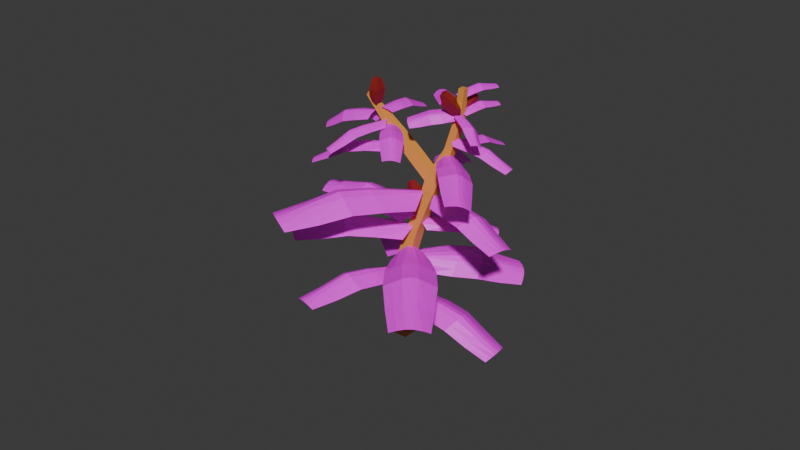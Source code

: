 # Source: sumac.blend  (saved by Blender 4.2.66; exported with 4.5.12 LTS)
import bpy
from mathutils import Matrix  # noqa: F401  (used for matrix-valued properties, if any)

bpy.ops.wm.read_factory_settings(use_empty=True)
scene = bpy.context.scene
scene.name = 'Scene'

# ---- collections
col_collection = bpy.data.collections.new('Collection'); scene.collection.children.link(col_collection)

# ---- images (referenced by path relative to the original .blend; pixels are not part of the script)
import os
ASSET_DIR = os.environ.get("B2B_ASSET_DIR", "")  # directory of the original .blend (textures are referenced by path, not embedded)
HERE = os.path.dirname(os.path.abspath(__file__))  # packed textures are extracted next to this script under _unpacked/

def load_image(name, relpath, width, height, colorspace="sRGB"):
    """Load a texture the original file referenced (path relative to the .blend, or extracted next to this script)."""
    p = next((c for c in (os.path.join(HERE, relpath), os.path.join(ASSET_DIR, relpath)) if relpath and os.path.exists(c)), "")
    if p:
        img = bpy.data.images.load(p, check_existing=True)
        img.name = name
    else:  # same state as the original file: an image datablock whose file is absent (Cycles renders it pink)
        img = bpy.data.images.new(name, width, height)
        img.source = "FILE"
        img.filepath = "//" + (relpath or name)
    img.colorspace_settings.name = colorspace
    return img
img_sumac_leaves = load_image('sumac_leaves', 'sumac_leaves.png', 1024, 1024, 'sRGB')

# ---- materials (node trees are filled in below, after node groups)
mat_material_001 = bpy.data.materials.new('Material.001')
mat_leaves = bpy.data.materials.new('leaves')
mat_material_002 = bpy.data.materials.new('Material.002')

# ---- material node trees
mat_material_001.use_nodes = True; mat_material_001.node_tree.nodes.clear()
_N = mat_material_001.node_tree.nodes; _L = mat_material_001.node_tree.links
n0 = _N.new('ShaderNodeBsdfPrincipled'); n0.name = 'Principled BSDF'; n0.location = (10, 300)
n0.inputs[0].default_value = (0.8003, 0.3317, 0.05408, 1.0)
n1 = _N.new('ShaderNodeOutputMaterial'); n1.name = 'Material Output'; n1.location = (300, 300)
_L.new(n0.outputs[0], n1.inputs[0])
n1.is_active_output = True
mat_leaves.use_nodes = True; mat_leaves.node_tree.nodes.clear()
_N = mat_leaves.node_tree.nodes; _L = mat_leaves.node_tree.links
n0 = _N.new('ShaderNodeBsdfPrincipled'); n0.name = 'Principled BSDF'; n0.location = (10, 300)
n1 = _N.new('ShaderNodeOutputMaterial'); n1.name = 'Material Output'; n1.location = (300, 300)
n2 = _N.new('ShaderNodeTexImage'); n2.name = 'Image Texture'; n2.location = (-551, 302)
n2.image = img_sumac_leaves
_L.new(n0.outputs[0], n1.inputs[0])
_L.new(n2.outputs[0], n0.inputs[0])
_L.new(n2.outputs[1], n0.inputs[4])
n1.is_active_output = True
mat_material_002.use_nodes = True; mat_material_002.node_tree.nodes.clear()
_N = mat_material_002.node_tree.nodes; _L = mat_material_002.node_tree.links
n0 = _N.new('ShaderNodeBsdfPrincipled'); n0.name = 'Principled BSDF'; n0.location = (10, 300)
n0.inputs[0].default_value = (0.2827, 0.01742, 0.0126, 1.0)
n1 = _N.new('ShaderNodeOutputMaterial'); n1.name = 'Material Output'; n1.location = (300, 300)
_L.new(n0.outputs[0], n1.inputs[0])
n1.is_active_output = True

# ---- world
world_world = bpy.data.worlds.new('World'); scene.world = world_world
world_world.use_nodes = True; world_world.node_tree.nodes.clear()
_N = world_world.node_tree.nodes; _L = world_world.node_tree.links
n0 = _N.new('ShaderNodeOutputWorld'); n0.name = 'World Output'; n0.location = (300, 300)
n1 = _N.new('ShaderNodeBackground'); n1.name = 'Background'; n1.location = (10, 300)
n1.inputs[0].default_value = (0.05088, 0.05088, 0.05088, 1.0)
_L.new(n1.outputs[0], n0.inputs[0])
n0.is_active_output = True
world_world.color = (0.05088, 0.05088, 0.05088)
world_world.sun_shadow_jitter_overblur = 0.0

# ---- meshes
me_cube = bpy.data.meshes.new('Cube')
me_cube.from_pydata([(5.948, 1.249, -0.9067), (-1.0, -1.0, 1.0), (5.948, 1.936, -0.9067), (-1.0, 1.0, 1.0), (6.635, 1.249, -0.9067), (1.0, -1.0, 1.0), (6.635, 1.936, -0.9067), (1.0, 1.0, 1.0), (5.545, 1.092, -0.6893), (4.616, 0.8027, -0.4798), (3.122, 0.2706, -0.3083), (1.957, 0.007508, -0.07661), (0.696, -0.3528, 0.1319), (-0.3144, -0.663, 0.3403), (-0.8396, -0.8504, 0.5558), (-0.927, -0.927, 0.7778), (-0.927, 0.927, 0.7778), (-0.8396, 0.8577, 0.5558), (-0.3144, 0.8992, 0.3403), (0.696, 1.063, 0.1319), (1.956, 1.277, -0.07673), (3.122, 1.395, -0.3083), (4.616, 1.781, -0.4798), (5.545, 1.925, -0.6893), (0.927, 0.927, 0.7778), (0.8685, 0.8577, 0.5558), (1.248, 0.8992, 0.3403), (2.112, 1.063, 0.1319), (3.26, 1.299, -0.07218), (4.488, 1.556, -0.2751), (5.595, 1.781, -0.4798), (6.378, 1.925, -0.6893), (0.927, -0.927, 0.7778), (0.8685, -0.8504, 0.5558), (1.248, -0.663, 0.3403), (2.112, -0.3528, 0.1319), (3.26, 0.02896, -0.07218), (4.488, 0.4312, -0.2751), (5.595, 0.8027, -0.4798), (6.378, 1.092, -0.6893), (2.614, 0.1219, -0.2333), (2.614, 1.3, -0.2333), (4.034, 1.461, -0.2001), (4.034, 0.2825, -0.2001), (-3.993, -0.9841, -0.7611), (-3.822, -0.9522, -0.7863), (-3.822, -1.331, -0.7863), (-3.993, -1.381, -0.7611), (1.767, 1.008, -0.4089), (0.13, 0.5052, -0.5267), (-1.85, -0.1922, -0.6601), (-3.18, -0.7052, -0.7452), (-3.39, -0.7314, -0.7088), (-2.079, -0.1926, -0.596), (-0.2206, 0.4717, -0.4455), (1.259, 0.9136, -0.3339), (-3.39, -1.286, -0.7088), (-2.095, -1.071, -0.5976), (-0.247, -0.6718, -0.4479), (1.259, -0.2648, -0.3339), (-3.177, -1.214, -0.7451), (-1.885, -0.9762, -0.662), (0.08035, -0.5535, -0.5297), (1.767, -0.1162, -0.4089)], [], [(15, 1, 3, 16), (16, 3, 7, 24), (24, 7, 5, 32), (32, 5, 1, 15), (2, 6, 4, 0), (7, 3, 1, 5), (4, 39, 8, 0), (39, 38, 9, 8), (38, 37, 10, 9), (43, 36, 11, 40), (36, 35, 12, 11), (35, 34, 13, 12), (34, 33, 14, 13), (33, 32, 15, 14), (6, 31, 39, 4), (31, 30, 38, 39), (30, 29, 37, 38), (42, 28, 36, 43), (28, 27, 35, 36), (27, 26, 34, 35), (26, 25, 33, 34), (25, 24, 32, 33), (2, 23, 31, 6), (23, 22, 30, 31), (22, 21, 29, 30), (41, 20, 28, 42), (20, 19, 27, 28), (19, 18, 26, 27), (18, 17, 25, 26), (17, 16, 24, 25), (0, 8, 23, 2), (8, 9, 22, 23), (9, 10, 21, 22), (40, 11, 20, 41), (11, 12, 19, 20), (12, 13, 18, 19), (13, 14, 17, 18), (14, 15, 16, 17), (52, 51, 45, 44), (21, 41, 42, 29), (29, 42, 43, 37), (37, 43, 40, 10), (46, 47, 44, 45), (56, 52, 44, 47), (60, 56, 47, 46), (51, 60, 46, 45), (21, 10, 63, 48), (48, 63, 62, 49), (49, 62, 61, 50), (50, 61, 60, 51), (10, 40, 59, 63), (63, 59, 58, 62), (62, 58, 57, 61), (61, 57, 56, 60), (40, 41, 55, 59), (59, 55, 54, 58), (58, 54, 53, 57), (57, 53, 52, 56), (41, 21, 48, 55), (55, 48, 49, 54), (54, 49, 50, 53), (53, 50, 51, 52)])
_uv = me_cube.uv_layers.new(name='UVMap')
_uv.uv.foreach_set('vector', [0.5972, 0.0, 0.625, 0.0, 0.625, 0.25, 0.5972, 0.25, 0.5972, 0.25, 0.625, 0.25, 0.625, 0.5, 0.5972, 0.5, 0.5972, 0.5, 0.625, 0.5, 0.625, 0.75, 0.5972, 0.75, 0.5972, 0.75, 0.625, 0.75, 0.625, 1.0, 0.5972, 1.0, 0.125, 0.5, 0.375, 0.5, 0.375, 0.75, 0.125, 0.75, 0.625, 0.5, 0.875, 0.5, 0.875, 0.75, 0.625, 0.75, 0.375, 0.75, 0.4028, 0.75, 0.4028, 1.0, 0.375, 1.0, 0.4028, 0.75, 0.4306, 0.75, 0.4306, 1.0, 0.4028, 1.0, 0.4306, 0.75, 0.4583, 0.75, 0.4583, 1.0, 0.4306, 1.0, 0.4686, 0.75, 0.4861, 0.75, 0.4861, 1.0, 0.4686, 1.0, 0.4861, 0.75, 0.5139, 0.75, 0.5139, 1.0, 0.4861, 1.0, 0.5139, 0.75, 0.5417, 0.75, 0.5417, 1.0, 0.5139, 1.0, 0.5417, 0.75, 0.5694, 0.75, 0.5694, 1.0, 0.5417, 1.0, 0.5694, 0.75, 0.5972, 0.75, 0.5972, 1.0, 0.5694, 1.0, 0.375, 0.5, 0.4028, 0.5, 0.4028, 0.75, 0.375, 0.75, 0.4028, 0.5, 0.4306, 0.5, 0.4306, 0.75, 0.4028, 0.75, 0.4306, 0.5, 0.4583, 0.5, 0.4583, 0.75, 0.4306, 0.75, 0.4686, 0.5, 0.4861, 0.5, 0.4861, 0.75, 0.4686, 0.75, 0.4861, 0.5, 0.5139, 0.5, 0.5139, 0.75, 0.4861, 0.75, 0.5139, 0.5, 0.5417, 0.5, 0.5417, 0.75, 0.5139, 0.75, 0.5417, 0.5, 0.5694, 0.5, 0.5694, 0.75, 0.5417, 0.75, 0.5694, 0.5, 0.5972, 0.5, 0.5972, 0.75, 0.5694, 0.75, 0.375, 0.25, 0.4028, 0.25, 0.4028, 0.5, 0.375, 0.5, 0.4028, 0.25, 0.4306, 0.25, 0.4306, 0.5, 0.4028, 0.5, 0.4306, 0.25, 0.4583, 0.25, 0.4583, 0.5, 0.4306, 0.5, 0.4686, 0.25, 0.4861, 0.25, 0.4861, 0.5, 0.4686, 0.5, 0.4861, 0.25, 0.5139, 0.25, 0.5139, 0.5, 0.4861, 0.5, 0.5139, 0.25, 0.5417, 0.25, 0.5417, 0.5, 0.5139, 0.5, 0.5417, 0.25, 0.5694, 0.25, 0.5694, 0.5, 0.5417, 0.5, 0.5694, 0.25, 0.5972, 0.25, 0.5972, 0.5, 0.5694, 0.5, 0.375, 0.0, 0.4028, 0.0, 0.4028, 0.25, 0.375, 0.25, 0.4028, 0.0, 0.4306, 0.0, 0.4306, 0.25, 0.4028, 0.25, 0.4306, 0.0, 0.4583, 0.0, 0.4583, 0.25, 0.4306, 0.25, 0.4686, 0.0, 0.4861, 0.0, 0.4861, 0.25, 0.4686, 0.25, 0.4861, 0.0, 0.5139, 0.0, 0.5139, 0.25, 0.4861, 0.25, 0.5139, 0.0, 0.5417, 0.0, 0.5417, 0.25, 0.5139, 0.25, 0.5417, 0.0, 0.5694, 0.0, 0.5694, 0.25, 0.5417, 0.25, 0.5694, 0.0, 0.5972, 0.0, 0.5972, 0.25, 0.5694, 0.25, 0.4686, 0.25, 0.4583, 0.25, 0.4583, 0.25, 0.4686, 0.25, 0.4583, 0.25, 0.4686, 0.25, 0.4686, 0.5, 0.4583, 0.5, 0.4583, 0.5, 0.4686, 0.5, 0.4686, 0.75, 0.4583, 0.75, 0.4583, 0.75, 0.4686, 0.75, 0.4686, 1.0, 0.4583, 1.0, 0.4583, 0.0, 0.4686, 0.0, 0.4686, 0.25, 0.4583, 0.25, 0.4686, 0.0, 0.4686, 0.25, 0.4686, 0.25, 0.4686, 0.0, 0.4583, 1.0, 0.4686, 1.0, 0.4686, 1.0, 0.4583, 1.0, 0.4583, 0.25, 0.4583, 0.0, 0.4583, 0.0, 0.4583, 0.25, 0.4583, 0.25, 0.4583, 0.0, 0.4583, 0.0, 0.4583, 0.25, 0.4583, 0.25, 0.4583, 0.0, 0.4583, 0.0, 0.4583, 0.25, 0.4583, 0.25, 0.4583, 0.0, 0.4583, 0.0, 0.4583, 0.25, 0.4583, 0.25, 0.4583, 0.0, 0.4583, 0.0, 0.4583, 0.25, 0.4583, 1.0, 0.4686, 1.0, 0.4686, 1.0, 0.4583, 1.0, 0.4583, 1.0, 0.4686, 1.0, 0.4686, 1.0, 0.4583, 1.0, 0.4583, 1.0, 0.4686, 1.0, 0.4686, 1.0, 0.4583, 1.0, 0.4583, 1.0, 0.4686, 1.0, 0.4686, 1.0, 0.4583, 1.0, 0.4686, 0.0, 0.4686, 0.25, 0.4686, 0.25, 0.4686, 0.0, 0.4686, 0.0, 0.4686, 0.25, 0.4686, 0.25, 0.4686, 0.0, 0.4686, 0.0, 0.4686, 0.25, 0.4686, 0.25, 0.4686, 0.0, 0.4686, 0.0, 0.4686, 0.25, 0.4686, 0.25, 0.4686, 0.0, 0.4686, 0.25, 0.4583, 0.25, 0.4583, 0.25, 0.4686, 0.25, 0.4686, 0.25, 0.4583, 0.25, 0.4583, 0.25, 0.4686, 0.25, 0.4686, 0.25, 0.4583, 0.25, 0.4583, 0.25, 0.4686, 0.25, 0.4686, 0.25, 0.4583, 0.25, 0.4583, 0.25, 0.4686, 0.25])
me_cube.materials.append(mat_material_001)
me_cube.update()
me_plane_010 = bpy.data.meshes.new('Plane.010')
me_plane_010.from_pydata([(-7.733, -1.151, -0.3085), (-0.792, -1.167, -0.4745), (-7.733, 0.9038, -0.3085), (-0.792, 0.9203, -0.4745), (-7.828, 0.5108, -0.1118), (-7.888, 0.1123, 0.01125), (-7.888, -0.3594, 0.01125), (-7.828, -0.7578, -0.1118), (-0.3416, -0.6939, -0.1343), (0.0, -0.2471, -1.192e-07), (0.0, 5.96e-08, -1.192e-07), (-0.3416, 0.4468, -0.1343), (-4.32, -1.505, 0.1342), (-4.32, 1.258, 0.1342), (-4.43, -1.062, 0.4202), (-4.519, -0.5638, 0.7165), (-4.519, 0.3167, 0.7165), (-4.43, 0.8153, 0.4202), (-2.592, -1.465, -0.0512), (-2.592, 1.218, -0.0512), (-2.712, -1.031, 0.2312), (-2.82, -0.5512, 0.5201), (-2.82, 0.3042, 0.5201), (-2.712, 0.7839, 0.2312), (-6.049, 1.106, -0.1406), (-6.15, -0.9275, 0.1118), (-6.218, -0.4635, 0.3388), (-6.218, 0.2164, 0.3388), (-6.15, 0.6805, 0.1118), (-6.049, -1.353, -0.1406), (-7.897, -0.1235, 0.02982), (-0.001688, -0.1235, 0.003564), (-4.55, -0.1235, 0.8464), (-2.864, -0.1235, 0.6507), (-6.233, -0.1235, 0.4161), (3.768, 11.87, 1.534), (5.638, 7.079, 1.414), (5.135, 12.42, 1.141), (7.027, 7.635, 1.015), (4.882, 12.4, 1.357), (4.623, 12.34, 1.522), (4.309, 12.21, 1.612), (4.038, 12.06, 1.6), (6.138, 6.919, 1.567), (6.553, 6.812, 1.578), (6.717, 6.878, 1.531), (6.896, 7.223, 1.349), (4.551, 9.461, 1.917), (6.388, 10.2, 1.389), (4.866, 9.675, 2.037), (5.226, 9.889, 2.154), (5.811, 10.12, 1.986), (6.115, 10.17, 1.678), (5.02, 8.269, 1.776), (6.805, 8.983, 1.263), (5.326, 8.487, 1.895), (5.667, 8.709, 2.01), (6.236, 8.937, 1.847), (6.533, 8.97, 1.548), (5.763, 11.33, 1.222), (4.427, 10.87, 1.792), (4.757, 11.06, 1.866), (5.21, 11.24, 1.736), (5.497, 11.3, 1.484), (4.127, 10.67, 1.692), (4.467, 12.28, 1.58), (6.635, 6.846, 1.557), (5.533, 10.04, 2.163), (5.962, 8.862, 2.022), (4.993, 11.17, 1.856), (14.33, 4.177, -10.11), (5.132, 6.508, -6.901), (14.03, 1.447, -8.996), (4.832, 3.734, -5.769), (14.33, 2.024, -9.012), (14.54, 2.587, -9.105), (14.61, 3.214, -9.361), (14.51, 3.709, -9.7), (4.672, 6.185, -6.0), (4.238, 5.768, -5.422), (4.203, 5.44, -5.288), (4.508, 4.669, -5.381), (10.16, 6.016, -8.069), (9.766, 2.344, -6.57), (10.41, 5.517, -7.528), (10.63, 4.955, -6.933), (10.5, 3.785, -6.455), (10.14, 3.022, -6.509), (7.783, 6.474, -7.425), (7.397, 2.909, -5.97), (8.043, 5.981, -6.898), (8.284, 5.435, -6.332), (8.161, 4.298, -5.868), (7.782, 3.569, -5.913), (11.89, 1.831, -7.847), (12.47, 4.61, -8.686), (12.62, 4.071, -8.186), (12.52, 3.167, -7.817), (12.23, 2.474, -7.814), (12.25, 5.098, -9.181), (14.59, 2.906, -9.214), (4.225, 5.605, -5.351), (10.68, 4.418, -6.548), (8.355, 4.91, -5.959), (12.64, 3.649, -7.913), (-2.039, -13.26, -12.44), (0.109, -0.8609, -14.87), (-5.558, -12.44, -11.28), (-3.467, -0.02091, -13.7), (-4.795, -12.73, -11.13), (-4.056, -12.97, -11.13), (-3.249, -13.16, -11.39), (-2.622, -13.24, -11.85), (-0.3498, 0.2011, -14.16), (-0.9237, 1.019, -13.78), (-1.347, 1.118, -13.64), (-2.304, 0.6601, -13.52), (-0.06969, -7.206, -12.92), (-4.802, -6.094, -11.37), (-0.6878, -7.17, -12.14), (-1.389, -7.072, -11.32), (-2.897, -6.718, -10.83), (-3.904, -6.415, -11.09), (0.3015, -4.127, -13.75), (-4.294, -3.048, -12.25), (-0.3075, -4.114, -12.98), (-0.9871, -4.06, -12.18), (-2.452, -3.716, -11.7), (-3.416, -3.384, -11.97), (-5.263, -9.306, -11.4), (-1.658, -10.26, -12.07), (-2.335, -10.15, -11.4), (-3.5, -9.876, -11.02), (-4.412, -9.609, -11.17), (-1.051, -10.3, -12.78), (-3.644, -13.08, -11.22), (-1.134, 1.066, -13.71), (-2.073, -6.926, -10.84), (-1.654, -3.941, -11.7), (-2.875, -10.02, -11.07), (-5.192, 4.61, 0.1312), (-0.7458, -0.672, 0.8565), (-3.637, 5.858, -0.3635), (0.8347, 0.5959, 0.3539), (-3.976, 5.741, -0.09182), (-4.303, 5.575, 0.1149), (-4.66, 5.289, 0.2285), (-4.936, 4.971, 0.2136), (-0.06144, -0.6383, 1.127), (0.5112, -0.5907, 1.192), (0.6983, -0.4406, 1.133), (0.8022, 0.05447, 0.8523), (-3.213, 1.935, 1.076), (-1.122, 3.613, 0.4103), (-2.919, 2.358, 1.23), (-2.568, 2.803, 1.384), (-1.902, 3.337, 1.172), (-1.498, 3.499, 0.7781), (-2.088, 0.6103, 1.107), (-0.05691, 2.24, 0.461), (-1.807, 1.035, 1.259), (-1.484, 1.481, 1.408), (-0.8361, 2.0, 1.202), (-0.4334, 2.138, 0.822), (-2.38, 4.755, -0.03702), (-3.958, 3.659, 0.6828), (-3.628, 4.049, 0.7807), (-3.113, 4.462, 0.617), (-2.741, 4.635, 0.2956), (-4.242, 3.261, 0.5551), (-4.485, 5.443, 0.1885), (0.604, -0.5135, 1.166), (-2.241, 3.126, 1.399), (-1.174, 1.806, 1.425), (-3.372, 4.286, 0.7715), (5.746, -14.95, -9.567), (3.546, 0.549, -11.08), (1.423, -15.41, -7.907), (-0.8468, 0.07921, -9.398), (2.433, -15.48, -7.794), (3.385, -15.5, -7.846), (4.378, -15.39, -8.227), (5.102, -15.2, -8.819), (2.679, 1.54, -10.06), (1.74, 2.239, -9.472), (1.22, 2.184, -9.273), (0.2787, 1.283, -9.138), (5.802, -7.113, -9.487), (-0.0109, -7.735, -7.255), (5.128, -7.383, -8.508), (4.337, -7.616, -7.465), (2.485, -7.814, -6.754), (1.177, -7.806, -6.991), (5.049, -3.302, -10.13), (-0.5959, -3.906, -7.966), (4.393, -3.595, -9.167), (3.642, -3.868, -8.152), (1.842, -4.061, -7.461), (0.5744, -4.003, -7.7), (0.618, -11.64, -7.669), (5.124, -11.34, -8.763), (4.346, -11.54, -7.898), (2.916, -11.69, -7.349), (1.741, -11.71, -7.464), (5.792, -11.09, -9.656), (3.899, -15.46, -7.996), (1.483, 2.209, -9.365), (3.522, -7.75, -6.83), (2.857, -4.027, -7.524), (3.696, -11.63, -7.458), (-0.6464, 10.95, -16.14), (-1.936, 2.916, -13.3), (1.572, 10.23, -17.17), (0.3182, 2.189, -14.35), (1.28, 10.54, -16.81), (0.9321, 10.79, -16.51), (0.4226, 10.95, -16.27), (-0.09014, 10.98, -16.17), (-1.301, 2.338, -12.98), (-0.7973, 1.83, -12.92), (-0.5305, 1.744, -13.04), (-0.06919, 1.94, -13.56), (-1.346, 7.281, -14.02), (1.638, 6.319, -15.41), (-0.6811, 7.342, -13.99), (0.04658, 7.361, -13.97), (0.9974, 7.055, -14.41), (1.347, 6.687, -14.93), (-1.704, 5.222, -13.48), (1.193, 4.287, -14.83), (-1.049, 5.296, -13.46), (-0.3427, 5.342, -13.44), (0.581, 5.044, -13.87), (0.9109, 4.663, -14.37), (1.605, 8.276, -16.37), (-0.4259, 9.178, -15.13), (0.2203, 9.165, -15.15), (0.9546, 8.929, -15.49), (1.311, 8.618, -15.94), (-1.051, 9.133, -15.13), (0.6897, 10.88, -16.37), (-0.6616, 1.79, -12.98), (0.6036, 7.284, -14.07), (0.2032, 5.283, -13.54), (0.6353, 9.088, -15.25), (2.386, -13.34, -19.95), (-1.513, -1.134, -20.29), (-1.165, -14.47, -19.22), (-5.122, -2.276, -19.55), (-0.3667, -14.4, -19.01), (0.3965, -14.27, -18.92), (1.212, -14.01, -19.09), (1.826, -13.7, -19.45), (-2.469, -0.5627, -19.51), (-3.388, -0.1908, -19.11), (-3.815, -0.3259, -19.02), (-4.441, -1.187, -19.11), (1.242, -7.093, -19.29), (-3.533, -8.604, -18.32), (0.6336, -7.497, -18.61), (-0.07999, -7.893, -17.9), (-1.602, -8.374, -17.59), (-2.612, -8.524, -17.95), (0.1467, -4.093, -19.62), (-4.49, -5.561, -18.67), (-0.4422, -4.511, -18.95), (-1.115, -4.931, -18.26), (-2.593, -5.399, -17.96), (-3.579, -5.503, -18.31), (-2.398, -11.59, -18.86), (1.257, -10.63, -19.11), (0.5691, -10.98, -18.54), (-0.6062, -11.35, -18.3), (-1.522, -11.51, -18.55), (1.853, -10.25, -19.72), (0.8151, -14.16, -18.97), (-3.599, -0.2609, -19.06), (-0.7804, -8.173, -17.51), (-1.786, -5.227, -17.87), (0.01532, -11.18, -18.28), (-10.45, -7.736, -8.827), (-0.5869, -0.6095, -12.86), (-12.61, -4.623, -8.567), (-2.775, 2.553, -12.6), (-12.23, -5.277, -8.219), (-11.83, -5.917, -8.02), (-11.34, -6.632, -8.08), (-10.9, -7.199, -8.379), (-0.2642, 0.6446, -12.44), (-0.1748, 1.703, -12.34), (-0.4338, 2.077, -12.3), (-1.46, 2.373, -12.3), (-4.97, -4.647, -9.931), (-7.866, -0.4621, -9.581), (-5.444, -4.031, -9.312), (-5.942, -3.306, -8.679), (-6.865, -1.972, -8.567), (-7.413, -1.187, -9.074), (-2.634, -2.836, -11.18), (-5.446, 1.228, -10.84), (-3.116, -2.244, -10.57), (-3.625, -1.569, -9.938), (-4.522, -0.2736, -9.83), (-5.018, 0.5049, -10.34), (-10.32, -2.539, -9.152), (-8.204, -5.671, -8.911), (-8.673, -4.992, -8.416), (-9.386, -3.962, -8.329), (-9.89, -3.235, -8.708), (-7.744, -6.264, -9.464), (-11.59, -6.279, -8.012), (-0.3049, 1.889, -12.31), (-6.381, -2.644, -8.377), (-4.068, -0.9392, -9.631), (-9.01, -4.476, -8.229), (-17.98, 0.1114, -16.31), (-5.895, -1.934, -18.0), (-17.5, 3.656, -17.09), (-5.405, 1.667, -18.79), (-17.71, 3.073, -16.58), (-17.87, 2.445, -16.21), (-17.98, 1.631, -16.03), (-18.0, 0.8846, -16.1), (-4.909, -1.126, -17.68), (-4.173, -0.4053, -17.69), (-4.115, 0.02084, -17.78), (-4.642, 0.8415, -18.11), (-11.98, -1.309, -16.1), (-11.34, 3.456, -17.15), (-12.0, -0.4155, -15.75), (-11.96, 0.5723, -15.41), (-11.75, 2.091, -15.75), (-11.56, 2.823, -16.47), (-9.002, -1.792, -16.79), (-8.373, 2.835, -17.81), (-9.038, -0.9117, -16.44), (-9.04, 0.04638, -16.1), (-8.839, 1.522, -16.43), (-8.612, 2.219, -17.13), (-14.46, 3.587, -17.22), (-15.05, 0.1955, -15.99), (-15.0, 1.094, -15.76), (-14.85, 2.267, -16.02), (-14.67, 2.969, -16.6), (-15.04, -0.6544, -16.28), (-17.94, 2.047, -16.08), (-4.146, -0.1905, -17.73), (-11.88, 1.385, -15.35), (-8.982, 0.8416, -16.03), (-14.93, 1.711, -15.75), (-3.768, 14.15, -21.97), (-4.646, 2.573, -17.71), (-1.138, 13.11, -24.3), (-1.974, 1.511, -20.07), (-1.389, 13.55, -23.67), (-1.741, 13.9, -23.11), (-2.345, 14.14, -22.58), (-3.013, 14.19, -22.24), (-3.662, 1.72, -17.54), (-2.956, 0.9798, -17.67), (-2.64, 0.8541, -17.95), (-2.202, 1.14, -18.83), (-3.994, 8.846, -18.85), (-0.4584, 7.44, -21.97), (-3.064, 8.917, -19.07), (-2.051, 8.929, -19.33), (-0.9244, 8.482, -20.33), (-0.6609, 7.962, -21.19), (-4.335, 5.882, -18.01), (-0.9011, 4.517, -21.05), (-3.419, 5.974, -18.24), (-2.438, 6.025, -18.5), (-1.343, 5.59, -19.46), (-1.096, 5.051, -20.29), (-0.8299, 10.28, -23.24), (-3.111, 11.58, -20.7), (-2.23, 11.55, -20.99), (-1.36, 11.2, -21.76), (-1.053, 10.76, -22.52), (-3.977, 11.53, -20.46), (-2.019, 14.04, -22.83), (-2.794, 0.9212, -17.8), (-1.324, 8.809, -19.69), (-1.725, 5.931, -18.85), (-1.698, 11.43, -21.29), (2.89, 8.258, -30.15), (-5.036, 1.648, -23.33), (4.964, 5.281, -30.64), (-2.929, -1.377, -23.83), (4.861, 6.025, -30.36), (4.644, 6.712, -30.15), (4.167, 7.395, -30.03), (3.581, 7.863, -30.05), (-4.737, 0.6807, -22.49), (-4.539, -0.2326, -22.06), (-4.29, -0.5906, -22.11), (-3.586, -0.9721, -22.76), (-0.8561, 5.733, -25.95), (1.932, 1.73, -26.61), (-0.01411, 5.317, -25.76), (0.8707, 4.805, -25.54), (1.759, 3.529, -25.75), (1.881, 2.597, -26.21), (-2.922, 3.962, -24.47), (-0.2147, 0.07461, -25.12), (-2.081, 3.567, -24.29), (-1.201, 3.097, -24.1), (-0.3374, 1.858, -24.3), (-0.2492, 0.9373, -24.73), (3.448, 3.468, -28.73), (1.748, 6.617, -27.98), (2.51, 6.106, -27.84), (3.196, 5.121, -28.0), (3.371, 4.287, -28.37), (0.9659, 7.031, -28.14), (4.433, 7.069, -30.07), (-4.409, -0.4085, -22.08), (1.473, 4.252, -25.49), (-0.5963, 2.574, -24.06), (2.943, 5.66, -27.82), (-9.828, 7.935, -14.81), (-3.671, 1.92, -14.4), (-8.105, 9.656, -15.57), (-1.92, 3.669, -15.17), (-8.482, 9.473, -15.2), (-8.845, 9.23, -14.91), (-9.241, 8.835, -14.74), (-9.546, 8.41, -14.73), (-2.805, 2.041, -14.13), (-2.098, 2.166, -14.11), (-1.891, 2.373, -14.2), (-1.848, 2.997, -14.55), (-6.988, 4.858, -13.86), (-4.672, 7.172, -14.88), (-6.659, 5.416, -13.69), (-6.262, 6.005, -13.53), (-5.524, 6.743, -13.86), (-5.085, 6.988, -14.39), (-5.447, 3.351, -13.94), (-3.197, 5.598, -14.93), (-5.135, 3.909, -13.78), (-4.772, 4.497, -13.62), (-4.055, 5.213, -13.94), (-3.613, 5.429, -14.45), (-6.398, 8.437, -15.3), (-8.144, 6.902, -14.26), (-7.771, 7.423, -14.17), (-7.201, 7.993, -14.42), (-6.795, 8.249, -14.85), (-8.46, 6.378, -14.39), (-9.047, 9.046, -14.8), (-1.996, 2.272, -14.15), (-5.895, 6.443, -13.55), (-4.427, 4.934, -13.63), (-7.484, 7.745, -14.2), (14.52, -2.564, -22.21), (0.01034, 1.988, -18.21), (13.4, -6.986, -21.29), (-1.129, -2.505, -17.27), (13.95, -6.152, -21.11), (14.39, -5.302, -21.06), (14.64, -4.287, -21.27), (14.65, -3.422, -21.67), (-0.9349, 1.352, -16.99), (-1.79, 0.65, -16.29), (-1.925, 0.1183, -16.18), (-1.557, -1.102, -16.48), (7.956, 0.5539, -19.28), (6.449, -5.392, -18.04), (8.151, -0.3965, -18.54), (8.278, -1.451, -17.74), (7.798, -3.346, -17.35), (7.126, -4.437, -17.7), (4.215, 1.555, -18.57), (2.751, -4.219, -17.37), (4.433, 0.6153, -17.85), (4.605, -0.4133, -17.09), (4.138, -2.254, -16.7), (3.442, -3.29, -17.04), (9.918, -6.272, -19.78), (11.42, -1.896, -20.22), (11.47, -2.881, -19.57), (11.1, -4.344, -19.27), (10.54, -5.357, -19.5), (11.26, -0.9795, -20.88), (14.55, -4.795, -21.13), (-1.851, 0.384, -16.22), (8.196, -2.385, -17.29), (4.556, -1.328, -16.65), (11.37, -3.602, -19.26), (11.22, 8.813, -16.15), (2.119, 5.263, -11.37), (12.47, 5.857, -15.97), (3.396, 2.259, -11.19), (12.48, 6.54, -15.8), (12.39, 7.187, -15.71), (12.1, 7.866, -15.75), (11.7, 8.366, -15.91), (2.042, 4.474, -10.53), (1.958, 3.705, -10.06), (2.11, 3.35, -10.04), (2.74, 2.832, -10.43), (6.865, 7.751, -13.1), (8.555, 3.776, -12.86), (7.459, 7.271, -12.74), (8.067, 6.703, -12.35), (8.606, 5.437, -12.28), (8.608, 4.569, -12.58), (4.535, 6.752, -12.11), (6.176, 2.892, -11.87), (5.135, 6.289, -11.76), (5.752, 5.756, -11.4), (6.275, 4.525, -11.32), (6.246, 3.678, -11.6), (10.52, 4.773, -14.5), (9.571, 7.839, -14.4), (10.09, 7.286, -14.1), (10.5, 6.308, -14.04), (10.55, 5.525, -14.26), (9.02, 8.311, -14.72), (12.27, 7.538, -15.71), (2.039, 3.53, -10.04), (8.459, 6.132, -12.16), (6.153, 5.208, -11.21), (10.36, 6.832, -13.97), (-4.24, -9.097, -4.126), (1.488, -0.8843, -3.922), (-6.673, -7.407, -4.213), (-0.9845, 0.8333, -4.01), (-6.3, -7.849, -3.919), (-5.887, -8.251, -3.729), (-5.328, -8.639, -3.709), (-4.798, -8.893, -3.865), (1.272, 0.0292, -3.423), (1.014, 0.7978, -3.227), (0.7215, 1.001, -3.237), (-0.07848, 0.9677, -3.472), (-1.052, -5.359, -3.256), (-4.323, -3.086, -3.373), (-1.686, -5.133, -2.869), (-2.371, -4.836, -2.469), (-3.413, -4.111, -2.507), (-3.91, -3.588, -2.949), (0.3323, -3.273, -3.414), (-2.845, -1.066, -3.528), (-0.3003, -3.067, -3.033), (-0.9776, -2.808, -2.644), (-1.991, -2.104, -2.681), (-2.449, -1.574, -3.11), (-5.543, -5.251, -3.873), (-3.235, -7.05, -3.429), (-3.857, -6.756, -3.126), (-4.663, -6.197, -3.155), (-5.14, -5.727, -3.497), (-2.631, -7.274, -3.768), (-5.616, -8.456, -3.693), (0.8661, 0.8973, -3.227), (-2.927, -4.514, -2.303), (-1.529, -2.511, -2.477), (-4.277, -6.496, -3.03), (1.862, -7.521, -2.631), (1.592, -0.7471, -1.135), (-0.1548, -7.685, -2.274), (-0.4573, -0.9138, -0.7732), (0.2713, -7.792, -2.178), (0.6877, -7.846, -2.143), (1.151, -7.808, -2.225), (1.517, -7.69, -2.398), (1.174, -0.4254, -0.6207), (0.7484, -0.1602, -0.3333), (0.5058, -0.1799, -0.2905), (0.05461, -0.5165, -0.4229), (2.167, -4.283, -1.455), (-0.5449, -4.503, -0.9755), (1.79, -4.49, -1.131), (1.36, -4.683, -0.7825), (0.4954, -4.754, -0.6298), (-0.05284, -4.64, -0.8052), (2.03, -2.567, -1.212), (-0.6039, -2.781, -0.747), (1.661, -2.782, -0.8959), (1.248, -2.991, -0.5625), (0.4084, -3.06, -0.4141), (-0.1206, -2.927, -0.5811), (-0.3838, -6.106, -1.677), (1.663, -6.099, -1.813), (1.253, -6.254, -1.532), (0.5855, -6.309, -1.414), (0.08496, -6.227, -1.534), (2.03, -5.91, -2.104), (0.923, -7.84, -2.169), (0.6278, -0.1725, -0.3089), (0.953, -4.778, -0.5894), (0.8543, -3.097, -0.3739), (0.9342, -6.313, -1.402), (-5.831, -6.376, -0.5471), (-0.3064, -2.211, 0.03553), (-7.04, -4.882, 0.1796), (-1.535, -0.6932, 0.7739), (-6.859, -5.292, 0.2131), (-6.656, -5.66, 0.1801), (-6.378, -6.003, 0.01326), (-6.112, -6.215, -0.2356), (-0.1808, -1.717, 0.5673), (-0.1535, -1.236, 0.8866), (-0.2989, -1.056, 0.974), (-0.8521, -0.8875, 0.9707), (-2.842, -4.761, 0.1041), (-4.468, -2.752, 1.081), (-3.152, -4.603, 0.5147), (-3.477, -4.395, 0.9569), (-3.995, -3.755, 1.268), (-4.257, -3.238, 1.179), (-1.511, -3.642, 0.1309), (-3.09, -1.691, 1.08), (-1.825, -3.495, 0.534), (-2.156, -3.31, 0.9606), (-2.659, -2.688, 1.263), (-2.893, -2.176, 1.176), (-5.794, -3.794, 0.5872), (-4.644, -5.419, 0.09182), (-4.942, -5.201, 0.4595), (-5.342, -4.706, 0.7), (-5.59, -4.25, 0.6605), (-4.347, -5.582, -0.2825), (-6.521, -5.843, 0.113), (-0.2271, -1.148, 0.9335), (-3.744, -4.138, 1.23), (-2.424, -3.07, 1.229), (-5.143, -4.989, 0.6501), (-7.692, 8.496, -8.205), (1.171, 4.236, -6.309), (-6.321, 10.96, -9.114), (2.564, 6.741, -7.232), (-6.719, 10.65, -8.706), (-7.07, 10.28, -8.383), (-7.385, 9.709, -8.174), (-7.566, 9.13, -8.144), (2.038, 4.716, -5.926), (2.763, 5.119, -5.84), (2.928, 5.415, -5.949), (2.8, 6.084, -6.431), (-3.602, 6.266, -6.418), (-1.758, 9.58, -7.64), (-3.467, 7.015, -6.264), (-3.268, 7.824, -6.115), (-2.68, 8.88, -6.504), (-2.214, 9.267, -7.095), (-1.356, 5.181, -6.158), (0.4348, 8.4, -7.345), (-1.239, 5.924, -6.008), (-1.077, 6.718, -5.867), (-0.5061, 7.744, -6.245), (-0.02788, 8.102, -6.811), (-4.048, 10.29, -8.467), (-5.551, 8.041, -7.259), (-5.345, 8.76, -7.182), (-4.891, 9.575, -7.483), (-4.478, 9.97, -7.971), (-5.69, 7.336, -7.378), (-7.24, 10.01, -8.256), (2.843, 5.27, -5.89), (-3.022, 8.439, -6.145), (-0.8558, 7.327, -5.894), (-5.142, 9.217, -7.233), (-0.07216, 12.06, -5.823), (3.643, 6.364, -4.421), (1.66, 13.12, -6.136), (5.403, 7.44, -4.74), (1.279, 13.05, -5.909), (0.9119, 12.92, -5.743), (0.5141, 12.68, -5.671), (0.2094, 12.39, -5.715), (4.287, 6.334, -4.065), (4.849, 6.324, -3.927), (5.057, 6.451, -3.965), (5.249, 6.922, -4.239), (1.467, 9.223, -4.577), (3.797, 10.65, -4.998), (1.783, 9.618, -4.394), (2.159, 10.03, -4.204), (2.901, 10.48, -4.338), (3.367, 10.59, -4.68), (2.428, 7.789, -4.373), (4.69, 9.172, -4.782), (2.732, 8.187, -4.194), (3.081, 8.6, -4.014), (3.802, 9.041, -4.144), (4.262, 9.122, -4.471), (2.737, 11.9, -5.628), (0.9704, 11.0, -5.097), (1.327, 11.36, -4.965), (1.9, 11.71, -5.068), (2.326, 11.83, -5.342), (0.6635, 10.63, -5.253), (0.7086, 12.81, -5.691), (4.952, 6.39, -3.943), (2.514, 10.31, -4.153), (3.419, 8.891, -3.963), (1.606, 11.57, -4.945), (8.13, 11.5, -7.831), (4.317, 7.1, -4.047), (9.603, 10.08, -8.007), (5.815, 5.656, -4.225), (9.46, 10.48, -7.866), (9.261, 10.84, -7.765), (8.923, 11.16, -7.724), (8.55, 11.36, -7.757), (4.566, 6.613, -3.554), (4.763, 6.138, -3.289), (4.94, 5.967, -3.31), (5.384, 5.824, -3.651), (6.24, 9.763, -5.511), (8.222, 7.853, -5.747), (6.743, 9.629, -5.376), (7.28, 9.446, -5.225), (7.912, 8.837, -5.3), (8.09, 8.331, -5.536), (5.258, 8.586, -4.69), (7.183, 6.731, -4.92), (5.76, 8.463, -4.563), (6.29, 8.302, -4.428), (6.904, 7.711, -4.501), (7.061, 7.208, -4.719), (8.919, 8.943, -6.936), (7.626, 10.5, -6.611), (8.097, 10.31, -6.503), (8.585, 9.836, -6.562), (8.78, 9.391, -6.749), (7.155, 10.64, -6.726), (9.105, 11.01, -7.734), (4.854, 6.055, -3.297), (7.67, 9.208, -5.174), (6.678, 8.081, -4.382), (8.383, 10.11, -6.477), (3.426, 11.85, -0.5117), (5.296, 7.054, -0.6314), (4.792, 12.39, -0.9044), (6.684, 7.609, -1.03), (4.539, 12.37, -0.6884), (4.28, 12.31, -0.524), (3.966, 12.19, -0.4339), (3.696, 12.03, -0.4459), (5.795, 6.894, -0.4785), (6.21, 6.787, -0.4679), (6.374, 6.853, -0.5151), (6.554, 7.197, -0.6965), (4.208, 9.436, -0.1289), (6.046, 10.17, -0.657), (4.523, 9.649, -0.008521), (4.883, 9.864, 0.1085), (5.468, 10.1, -0.05982), (5.772, 10.15, -0.3674), (4.677, 8.244, -0.2703), (6.462, 8.958, -0.7831), (4.983, 8.462, -0.1508), (5.324, 8.684, -0.03554), (5.893, 8.912, -0.1991), (6.19, 8.945, -0.4977), (5.42, 11.3, -0.8238), (4.085, 10.85, -0.2542), (4.415, 11.03, -0.1803), (4.867, 11.21, -0.3102), (5.154, 11.28, -0.5616), (3.784, 10.65, -0.3537), (4.124, 12.26, -0.4656), (6.292, 6.821, -0.4889), (5.19, 10.01, 0.1174), (5.62, 8.837, -0.02376), (4.651, 11.14, -0.1898), (1.008, 5.717, 1.371), (5.657, 6.067, -0.8094), (1.075, 7.188, 1.76), (5.726, 7.562, -0.4139), (1.057, 6.865, 1.843), (1.04, 6.554, 1.865), (1.024, 6.216, 1.776), (1.015, 5.957, 1.602), (6.08, 6.364, -0.6322), (6.366, 6.676, -0.5619), (6.374, 6.853, -0.5151), (6.117, 7.181, -0.4162), (3.439, 5.544, 0.5753), (3.53, 7.522, 1.099), (3.466, 5.802, 0.8783), (3.511, 6.1, 1.192), (3.54, 6.73, 1.359), (3.527, 7.147, 1.234), (4.555, 5.689, -0.05318), (4.644, 7.61, 0.455), (4.573, 5.942, 0.249), (4.602, 6.226, 0.5603), (4.631, 6.839, 0.7224), (4.633, 7.241, 0.5927), (2.272, 7.382, 1.406), (2.213, 5.874, 1.215), (2.25, 6.161, 1.472), (2.272, 6.648, 1.601), (2.266, 7.025, 1.52), (2.191, 5.621, 0.9403), (1.032, 6.381, 1.835), (6.37, 6.763, -0.5357), (3.543, 6.389, 1.37), (4.626, 6.506, 0.7393), (2.275, 6.389, 1.591), (5.437, 1.172, -1.219), (6.545, 6.196, -1.385), (4.449, 1.423, -0.08747), (5.541, 6.451, -0.235), (4.727, 1.282, -0.2054), (4.974, 1.175, -0.3632), (5.201, 1.118, -0.6231), (5.337, 1.127, -0.9043), (6.577, 6.537, -0.9603), (6.493, 6.822, -0.6512), (6.374, 6.853, -0.5151), (6.029, 6.677, -0.3319), (6.43, 3.536, -1.231), (5.101, 3.874, 0.2906), (6.352, 3.477, -0.8445), (6.256, 3.438, -0.4219), (5.833, 3.546, 0.06316), (5.449, 3.707, 0.1899), (6.607, 4.81, -1.32), (5.317, 5.138, 0.1582), (6.53, 4.742, -0.9393), (6.436, 4.688, -0.5306), (6.024, 4.793, -0.05933), (5.657, 4.964, 0.06048), (4.73, 2.642, 0.08919), (5.826, 2.29, -0.9048), (5.714, 2.27, -0.5358), (5.387, 2.353, -0.1612), (5.053, 2.487, -0.01895), (5.913, 2.341, -1.266), (5.096, 1.138, -0.4838), (6.435, 6.836, -0.5814), (6.109, 3.454, -0.1146), (6.293, 4.694, -0.2297), (5.589, 2.292, -0.31), (10.71, 7.559, -4.299), (6.432, 7.443, -1.445), (11.15, 6.23, -3.698), (6.879, 6.093, -0.8352), (11.2, 6.557, -3.749), (11.2, 6.859, -3.825), (11.1, 7.165, -3.963), (10.93, 7.377, -4.12), (6.384, 7.256, -0.9345), (6.321, 7.012, -0.5873), (6.374, 6.853, -0.5151), (6.628, 6.518, -0.6011), (8.727, 7.916, -2.718), (9.319, 6.129, -1.91), (8.993, 7.734, -2.482), (9.263, 7.52, -2.216), (9.451, 6.951, -1.959), (9.396, 6.52, -1.934), (7.617, 7.806, -2.071), (8.192, 6.071, -1.287), (7.887, 7.629, -1.845), (8.161, 7.425, -1.596), (8.344, 6.871, -1.346), (8.276, 6.455, -1.314), (10.24, 6.144, -2.835), (9.954, 7.552, -3.337), (10.18, 7.335, -3.11), (10.32, 6.895, -2.911), (10.3, 6.512, -2.867), (9.709, 7.735, -3.554), (11.16, 7.019, -3.888), (6.35, 6.934, -0.55), (9.423, 7.283, -2.032), (8.327, 7.196, -1.42), (10.29, 7.143, -2.975), (6.753, -0.8556, -4.594), (0.7533, 1.135, -1.723), (6.366, -2.803, -4.063), (0.3605, -0.8428, -1.184), (6.618, -2.43, -4.037), (6.803, -2.053, -4.059), (6.892, -1.606, -4.181), (6.856, -1.228, -4.364), (0.4454, 0.8636, -1.111), (0.1352, 0.5572, -0.7316), (0.0887, 0.3231, -0.6677), (0.2308, -0.2173, -0.8168), (4.123, 0.5237, -2.819), (3.604, -2.094, -2.106), (4.273, 0.1123, -2.506), (4.399, -0.3446, -2.16), (4.233, -1.179, -1.933), (3.92, -1.667, -2.021), (2.551, 0.9577, -2.218), (2.046, -1.584, -1.525), (2.709, 0.551, -1.914), (2.852, 0.1054, -1.588), (2.691, -0.7052, -1.367), (2.368, -1.169, -1.445), (4.974, -2.486, -3.134), (5.565, -0.5533, -3.485), (5.646, -0.9813, -3.199), (5.518, -1.626, -3.024), (5.262, -2.077, -3.07), (5.436, -0.1561, -3.769), (6.864, -1.83, -4.108), (0.1151, 0.4401, -0.6973), (4.405, -0.7526, -1.948), (2.872, -0.2943, -1.384), (5.632, -1.297, -3.051)], [], [(23, 11, 3, 19), (18, 1, 8, 20), (20, 8, 9, 21), (33, 31, 10, 22), (22, 10, 11, 23), (27, 16, 17, 28), (34, 32, 16, 27), (25, 14, 15, 26), (29, 12, 14, 25), (28, 17, 13, 24), (16, 22, 23, 17), (32, 33, 22, 16), (14, 20, 21, 15), (12, 18, 20, 14), (17, 23, 19, 13), (4, 28, 24, 2), (0, 29, 25, 7), (7, 25, 26, 6), (30, 34, 27, 5), (5, 27, 28, 4), (6, 26, 34, 30), (15, 21, 33, 32), (26, 15, 32, 34), (21, 9, 31, 33), (58, 46, 38, 54), (53, 36, 43, 55), (55, 43, 44, 56), (68, 66, 45, 57), (57, 45, 46, 58), (62, 51, 52, 63), (69, 67, 51, 62), (60, 49, 50, 61), (64, 47, 49, 60), (63, 52, 48, 59), (51, 57, 58, 52), (67, 68, 57, 51), (49, 55, 56, 50), (47, 53, 55, 49), (52, 58, 54, 48), (39, 63, 59, 37), (35, 64, 60, 42), (42, 60, 61, 41), (65, 69, 62, 40), (40, 62, 63, 39), (41, 61, 69, 65), (50, 56, 68, 67), (61, 50, 67, 69), (56, 44, 66, 68), (93, 81, 73, 89), (88, 71, 78, 90), (90, 78, 79, 91), (103, 101, 80, 92), (92, 80, 81, 93), (97, 86, 87, 98), (104, 102, 86, 97), (95, 84, 85, 96), (99, 82, 84, 95), (98, 87, 83, 94), (86, 92, 93, 87), (102, 103, 92, 86), (84, 90, 91, 85), (82, 88, 90, 84), (87, 93, 89, 83), (74, 98, 94, 72), (70, 99, 95, 77), (77, 95, 96, 76), (100, 104, 97, 75), (75, 97, 98, 74), (76, 96, 104, 100), (85, 91, 103, 102), (96, 85, 102, 104), (91, 79, 101, 103), (128, 116, 108, 124), (123, 106, 113, 125), (125, 113, 114, 126), (138, 136, 115, 127), (127, 115, 116, 128), (132, 121, 122, 133), (139, 137, 121, 132), (130, 119, 120, 131), (134, 117, 119, 130), (133, 122, 118, 129), (121, 127, 128, 122), (137, 138, 127, 121), (119, 125, 126, 120), (117, 123, 125, 119), (122, 128, 124, 118), (109, 133, 129, 107), (105, 134, 130, 112), (112, 130, 131, 111), (135, 139, 132, 110), (110, 132, 133, 109), (111, 131, 139, 135), (120, 126, 138, 137), (131, 120, 137, 139), (126, 114, 136, 138), (163, 151, 143, 159), (158, 141, 148, 160), (160, 148, 149, 161), (173, 171, 150, 162), (162, 150, 151, 163), (167, 156, 157, 168), (174, 172, 156, 167), (165, 154, 155, 166), (169, 152, 154, 165), (168, 157, 153, 164), (156, 162, 163, 157), (172, 173, 162, 156), (154, 160, 161, 155), (152, 158, 160, 154), (157, 163, 159, 153), (144, 168, 164, 142), (140, 169, 165, 147), (147, 165, 166, 146), (170, 174, 167, 145), (145, 167, 168, 144), (146, 166, 174, 170), (155, 161, 173, 172), (166, 155, 172, 174), (161, 149, 171, 173), (198, 186, 178, 194), (193, 176, 183, 195), (195, 183, 184, 196), (208, 206, 185, 197), (197, 185, 186, 198), (202, 191, 192, 203), (209, 207, 191, 202), (200, 189, 190, 201), (204, 187, 189, 200), (203, 192, 188, 199), (191, 197, 198, 192), (207, 208, 197, 191), (189, 195, 196, 190), (187, 193, 195, 189), (192, 198, 194, 188), (179, 203, 199, 177), (175, 204, 200, 182), (182, 200, 201, 181), (205, 209, 202, 180), (180, 202, 203, 179), (181, 201, 209, 205), (190, 196, 208, 207), (201, 190, 207, 209), (196, 184, 206, 208), (233, 221, 213, 229), (228, 211, 218, 230), (230, 218, 219, 231), (243, 241, 220, 232), (232, 220, 221, 233), (237, 226, 227, 238), (244, 242, 226, 237), (235, 224, 225, 236), (239, 222, 224, 235), (238, 227, 223, 234), (226, 232, 233, 227), (242, 243, 232, 226), (224, 230, 231, 225), (222, 228, 230, 224), (227, 233, 229, 223), (214, 238, 234, 212), (210, 239, 235, 217), (217, 235, 236, 216), (240, 244, 237, 215), (215, 237, 238, 214), (216, 236, 244, 240), (225, 231, 243, 242), (236, 225, 242, 244), (231, 219, 241, 243), (268, 256, 248, 264), (263, 246, 253, 265), (265, 253, 254, 266), (278, 276, 255, 267), (267, 255, 256, 268), (272, 261, 262, 273), (279, 277, 261, 272), (270, 259, 260, 271), (274, 257, 259, 270), (273, 262, 258, 269), (261, 267, 268, 262), (277, 278, 267, 261), (259, 265, 266, 260), (257, 263, 265, 259), (262, 268, 264, 258), (249, 273, 269, 247), (245, 274, 270, 252), (252, 270, 271, 251), (275, 279, 272, 250), (250, 272, 273, 249), (251, 271, 279, 275), (260, 266, 278, 277), (271, 260, 277, 279), (266, 254, 276, 278), (303, 291, 283, 299), (298, 281, 288, 300), (300, 288, 289, 301), (313, 311, 290, 302), (302, 290, 291, 303), (307, 296, 297, 308), (314, 312, 296, 307), (305, 294, 295, 306), (309, 292, 294, 305), (308, 297, 293, 304), (296, 302, 303, 297), (312, 313, 302, 296), (294, 300, 301, 295), (292, 298, 300, 294), (297, 303, 299, 293), (284, 308, 304, 282), (280, 309, 305, 287), (287, 305, 306, 286), (310, 314, 307, 285), (285, 307, 308, 284), (286, 306, 314, 310), (295, 301, 313, 312), (306, 295, 312, 314), (301, 289, 311, 313), (338, 326, 318, 334), (333, 316, 323, 335), (335, 323, 324, 336), (348, 346, 325, 337), (337, 325, 326, 338), (342, 331, 332, 343), (349, 347, 331, 342), (340, 329, 330, 341), (344, 327, 329, 340), (343, 332, 328, 339), (331, 337, 338, 332), (347, 348, 337, 331), (329, 335, 336, 330), (327, 333, 335, 329), (332, 338, 334, 328), (319, 343, 339, 317), (315, 344, 340, 322), (322, 340, 341, 321), (345, 349, 342, 320), (320, 342, 343, 319), (321, 341, 349, 345), (330, 336, 348, 347), (341, 330, 347, 349), (336, 324, 346, 348), (373, 361, 353, 369), (368, 351, 358, 370), (370, 358, 359, 371), (383, 381, 360, 372), (372, 360, 361, 373), (377, 366, 367, 378), (384, 382, 366, 377), (375, 364, 365, 376), (379, 362, 364, 375), (378, 367, 363, 374), (366, 372, 373, 367), (382, 383, 372, 366), (364, 370, 371, 365), (362, 368, 370, 364), (367, 373, 369, 363), (354, 378, 374, 352), (350, 379, 375, 357), (357, 375, 376, 356), (380, 384, 377, 355), (355, 377, 378, 354), (356, 376, 384, 380), (365, 371, 383, 382), (376, 365, 382, 384), (371, 359, 381, 383), (408, 396, 388, 404), (403, 386, 393, 405), (405, 393, 394, 406), (418, 416, 395, 407), (407, 395, 396, 408), (412, 401, 402, 413), (419, 417, 401, 412), (410, 399, 400, 411), (414, 397, 399, 410), (413, 402, 398, 409), (401, 407, 408, 402), (417, 418, 407, 401), (399, 405, 406, 400), (397, 403, 405, 399), (402, 408, 404, 398), (389, 413, 409, 387), (385, 414, 410, 392), (392, 410, 411, 391), (415, 419, 412, 390), (390, 412, 413, 389), (391, 411, 419, 415), (400, 406, 418, 417), (411, 400, 417, 419), (406, 394, 416, 418), (443, 431, 423, 439), (438, 421, 428, 440), (440, 428, 429, 441), (453, 451, 430, 442), (442, 430, 431, 443), (447, 436, 437, 448), (454, 452, 436, 447), (445, 434, 435, 446), (449, 432, 434, 445), (448, 437, 433, 444), (436, 442, 443, 437), (452, 453, 442, 436), (434, 440, 441, 435), (432, 438, 440, 434), (437, 443, 439, 433), (424, 448, 444, 422), (420, 449, 445, 427), (427, 445, 446, 426), (450, 454, 447, 425), (425, 447, 448, 424), (426, 446, 454, 450), (435, 441, 453, 452), (446, 435, 452, 454), (441, 429, 451, 453), (478, 466, 458, 474), (473, 456, 463, 475), (475, 463, 464, 476), (488, 486, 465, 477), (477, 465, 466, 478), (482, 471, 472, 483), (489, 487, 471, 482), (480, 469, 470, 481), (484, 467, 469, 480), (483, 472, 468, 479), (471, 477, 478, 472), (487, 488, 477, 471), (469, 475, 476, 470), (467, 473, 475, 469), (472, 478, 474, 468), (459, 483, 479, 457), (455, 484, 480, 462), (462, 480, 481, 461), (485, 489, 482, 460), (460, 482, 483, 459), (461, 481, 489, 485), (470, 476, 488, 487), (481, 470, 487, 489), (476, 464, 486, 488), (513, 501, 493, 509), (508, 491, 498, 510), (510, 498, 499, 511), (523, 521, 500, 512), (512, 500, 501, 513), (517, 506, 507, 518), (524, 522, 506, 517), (515, 504, 505, 516), (519, 502, 504, 515), (518, 507, 503, 514), (506, 512, 513, 507), (522, 523, 512, 506), (504, 510, 511, 505), (502, 508, 510, 504), (507, 513, 509, 503), (494, 518, 514, 492), (490, 519, 515, 497), (497, 515, 516, 496), (520, 524, 517, 495), (495, 517, 518, 494), (496, 516, 524, 520), (505, 511, 523, 522), (516, 505, 522, 524), (511, 499, 521, 523), (548, 536, 528, 544), (543, 526, 533, 545), (545, 533, 534, 546), (558, 556, 535, 547), (547, 535, 536, 548), (552, 541, 542, 553), (559, 557, 541, 552), (550, 539, 540, 551), (554, 537, 539, 550), (553, 542, 538, 549), (541, 547, 548, 542), (557, 558, 547, 541), (539, 545, 546, 540), (537, 543, 545, 539), (542, 548, 544, 538), (529, 553, 549, 527), (525, 554, 550, 532), (532, 550, 551, 531), (555, 559, 552, 530), (530, 552, 553, 529), (531, 551, 559, 555), (540, 546, 558, 557), (551, 540, 557, 559), (546, 534, 556, 558), (583, 571, 563, 579), (578, 561, 568, 580), (580, 568, 569, 581), (593, 591, 570, 582), (582, 570, 571, 583), (587, 576, 577, 588), (594, 592, 576, 587), (585, 574, 575, 586), (589, 572, 574, 585), (588, 577, 573, 584), (576, 582, 583, 577), (592, 593, 582, 576), (574, 580, 581, 575), (572, 578, 580, 574), (577, 583, 579, 573), (564, 588, 584, 562), (560, 589, 585, 567), (567, 585, 586, 566), (590, 594, 587, 565), (565, 587, 588, 564), (566, 586, 594, 590), (575, 581, 593, 592), (586, 575, 592, 594), (581, 569, 591, 593), (618, 606, 598, 614), (613, 596, 603, 615), (615, 603, 604, 616), (628, 626, 605, 617), (617, 605, 606, 618), (622, 611, 612, 623), (629, 627, 611, 622), (620, 609, 610, 621), (624, 607, 609, 620), (623, 612, 608, 619), (611, 617, 618, 612), (627, 628, 617, 611), (609, 615, 616, 610), (607, 613, 615, 609), (612, 618, 614, 608), (599, 623, 619, 597), (595, 624, 620, 602), (602, 620, 621, 601), (625, 629, 622, 600), (600, 622, 623, 599), (601, 621, 629, 625), (610, 616, 628, 627), (621, 610, 627, 629), (616, 604, 626, 628), (653, 641, 633, 649), (648, 631, 638, 650), (650, 638, 639, 651), (663, 661, 640, 652), (652, 640, 641, 653), (657, 646, 647, 658), (664, 662, 646, 657), (655, 644, 645, 656), (659, 642, 644, 655), (658, 647, 643, 654), (646, 652, 653, 647), (662, 663, 652, 646), (644, 650, 651, 645), (642, 648, 650, 644), (647, 653, 649, 643), (634, 658, 654, 632), (630, 659, 655, 637), (637, 655, 656, 636), (660, 664, 657, 635), (635, 657, 658, 634), (636, 656, 664, 660), (645, 651, 663, 662), (656, 645, 662, 664), (651, 639, 661, 663), (688, 676, 668, 684), (683, 666, 673, 685), (685, 673, 674, 686), (698, 696, 675, 687), (687, 675, 676, 688), (692, 681, 682, 693), (699, 697, 681, 692), (690, 679, 680, 691), (694, 677, 679, 690), (693, 682, 678, 689), (681, 687, 688, 682), (697, 698, 687, 681), (679, 685, 686, 680), (677, 683, 685, 679), (682, 688, 684, 678), (669, 693, 689, 667), (665, 694, 690, 672), (672, 690, 691, 671), (695, 699, 692, 670), (670, 692, 693, 669), (671, 691, 699, 695), (680, 686, 698, 697), (691, 680, 697, 699), (686, 674, 696, 698), (723, 711, 703, 719), (718, 701, 708, 720), (720, 708, 709, 721), (733, 731, 710, 722), (722, 710, 711, 723), (727, 716, 717, 728), (734, 732, 716, 727), (725, 714, 715, 726), (729, 712, 714, 725), (728, 717, 713, 724), (716, 722, 723, 717), (732, 733, 722, 716), (714, 720, 721, 715), (712, 718, 720, 714), (717, 723, 719, 713), (704, 728, 724, 702), (700, 729, 725, 707), (707, 725, 726, 706), (730, 734, 727, 705), (705, 727, 728, 704), (706, 726, 734, 730), (715, 721, 733, 732), (726, 715, 732, 734), (721, 709, 731, 733), (758, 746, 738, 754), (753, 736, 743, 755), (755, 743, 744, 756), (768, 766, 745, 757), (757, 745, 746, 758), (762, 751, 752, 763), (769, 767, 751, 762), (760, 749, 750, 761), (764, 747, 749, 760), (763, 752, 748, 759), (751, 757, 758, 752), (767, 768, 757, 751), (749, 755, 756, 750), (747, 753, 755, 749), (752, 758, 754, 748), (739, 763, 759, 737), (735, 764, 760, 742), (742, 760, 761, 741), (765, 769, 762, 740), (740, 762, 763, 739), (741, 761, 769, 765), (750, 756, 768, 767), (761, 750, 767, 769), (756, 744, 766, 768), (793, 781, 773, 789), (788, 771, 778, 790), (790, 778, 779, 791), (803, 801, 780, 792), (792, 780, 781, 793), (797, 786, 787, 798), (804, 802, 786, 797), (795, 784, 785, 796), (799, 782, 784, 795), (798, 787, 783, 794), (786, 792, 793, 787), (802, 803, 792, 786), (784, 790, 791, 785), (782, 788, 790, 784), (787, 793, 789, 783), (774, 798, 794, 772), (770, 799, 795, 777), (777, 795, 796, 776), (800, 804, 797, 775), (775, 797, 798, 774), (776, 796, 804, 800), (785, 791, 803, 802), (796, 785, 802, 804), (791, 779, 801, 803), (828, 816, 808, 824), (823, 806, 813, 825), (825, 813, 814, 826), (838, 836, 815, 827), (827, 815, 816, 828), (832, 821, 822, 833), (839, 837, 821, 832), (830, 819, 820, 831), (834, 817, 819, 830), (833, 822, 818, 829), (821, 827, 828, 822), (837, 838, 827, 821), (819, 825, 826, 820), (817, 823, 825, 819), (822, 828, 824, 818), (809, 833, 829, 807), (805, 834, 830, 812), (812, 830, 831, 811), (835, 839, 832, 810), (810, 832, 833, 809), (811, 831, 839, 835), (820, 826, 838, 837), (831, 820, 837, 839), (826, 814, 836, 838), (863, 851, 843, 859), (858, 841, 848, 860), (860, 848, 849, 861), (873, 871, 850, 862), (862, 850, 851, 863), (867, 856, 857, 868), (874, 872, 856, 867), (865, 854, 855, 866), (869, 852, 854, 865), (868, 857, 853, 864), (856, 862, 863, 857), (872, 873, 862, 856), (854, 860, 861, 855), (852, 858, 860, 854), (857, 863, 859, 853), (844, 868, 864, 842), (840, 869, 865, 847), (847, 865, 866, 846), (870, 874, 867, 845), (845, 867, 868, 844), (846, 866, 874, 870), (855, 861, 873, 872), (866, 855, 872, 874), (861, 849, 871, 873), (898, 886, 878, 894), (893, 876, 883, 895), (895, 883, 884, 896), (908, 906, 885, 897), (897, 885, 886, 898), (902, 891, 892, 903), (909, 907, 891, 902), (900, 889, 890, 901), (904, 887, 889, 900), (903, 892, 888, 899), (891, 897, 898, 892), (907, 908, 897, 891), (889, 895, 896, 890), (887, 893, 895, 889), (892, 898, 894, 888), (879, 903, 899, 877), (875, 904, 900, 882), (882, 900, 901, 881), (905, 909, 902, 880), (880, 902, 903, 879), (881, 901, 909, 905), (890, 896, 908, 907), (901, 890, 907, 909), (896, 884, 906, 908)])
_uv = me_plane_010.uv_layers.new(name='UVMap')
_uv.uv.foreach_set('vector', [0.06707, 0.6557, 0.1125, 0.9604, 0.03064, 0.9138, 0.002746, 0.6757, 0.3791, 0.6757, 0.3512, 0.9138, 0.2693, 0.9604, 0.3147, 0.6557, 0.3147, 0.6557, 0.2693, 0.9604, 0.2066, 0.9994, 0.246, 0.6373, 0.1909, 0.6296, 0.1909, 0.999, 0.1752, 0.9994, 0.1358, 0.6373, 0.1358, 0.6373, 0.1752, 0.9994, 0.1125, 0.9604, 0.06707, 0.6557, 0.1463, 0.219, 0.137, 0.4318, 0.06703, 0.4408, 0.07988, 0.2219, 0.1909, 0.2193, 0.1909, 0.4288, 0.137, 0.4318, 0.1463, 0.219, 0.3019, 0.2219, 0.3148, 0.4408, 0.2448, 0.4318, 0.2355, 0.219, 0.3662, 0.2287, 0.3812, 0.4533, 0.3148, 0.4408, 0.3019, 0.2219, 0.07988, 0.2219, 0.06703, 0.4408, 0.0006165, 0.4533, 0.01564, 0.2287, 0.137, 0.4318, 0.1358, 0.6373, 0.06707, 0.6557, 0.06703, 0.4408, 0.1909, 0.4288, 0.1909, 0.6296, 0.1358, 0.6373, 0.137, 0.4318, 0.3148, 0.4408, 0.3147, 0.6557, 0.246, 0.6373, 0.2448, 0.4318, 0.3812, 0.4533, 0.3791, 0.6757, 0.3147, 0.6557, 0.3148, 0.4408, 0.06703, 0.4408, 0.06707, 0.6557, 0.002746, 0.6757, 0.0006165, 0.4533, 0.1066, 0.005309, 0.07988, 0.2219, 0.01564, 0.2287, 0.04925, 0.01223, 0.3326, 0.01223, 0.3662, 0.2287, 0.3019, 0.2219, 0.2752, 0.005309, 0.2752, 0.005309, 0.3019, 0.2219, 0.2355, 0.219, 0.2212, 0.001152, 0.1909, 0.0006165, 0.1909, 0.2193, 0.1463, 0.219, 0.1606, 0.001152, 0.1606, 0.001152, 0.1463, 0.219, 0.07988, 0.2219, 0.1066, 0.005309, 0.2212, 0.001152, 0.2355, 0.219, 0.1909, 0.2193, 0.1909, 0.0006165, 0.2448, 0.4318, 0.246, 0.6373, 0.1909, 0.6296, 0.1909, 0.4288, 0.2355, 0.219, 0.2448, 0.4318, 0.1909, 0.4288, 0.1909, 0.2193, 0.246, 0.6373, 0.2066, 0.9994, 0.1909, 0.999, 0.1909, 0.6296, 0.06707, 0.6557, 0.1125, 0.9604, 0.03064, 0.9138, 0.002746, 0.6757, 0.3791, 0.6757, 0.3512, 0.9138, 0.2693, 0.9604, 0.3147, 0.6557, 0.3147, 0.6557, 0.2693, 0.9604, 0.2066, 0.9994, 0.246, 0.6373, 0.1909, 0.6296, 0.1909, 0.999, 0.1752, 0.9994, 0.1358, 0.6373, 0.1358, 0.6373, 0.1752, 0.9994, 0.1125, 0.9604, 0.06707, 0.6557, 0.1463, 0.219, 0.137, 0.4318, 0.06703, 0.4408, 0.07988, 0.2219, 0.1909, 0.2193, 0.1909, 0.4288, 0.137, 0.4318, 0.1463, 0.219, 0.3019, 0.2219, 0.3148, 0.4408, 0.2448, 0.4318, 0.2355, 0.219, 0.3662, 0.2287, 0.3812, 0.4533, 0.3148, 0.4408, 0.3019, 0.2219, 0.07988, 0.2219, 0.06703, 0.4408, 0.0006165, 0.4533, 0.01564, 0.2287, 0.137, 0.4318, 0.1358, 0.6373, 0.06707, 0.6557, 0.06703, 0.4408, 0.1909, 0.4288, 0.1909, 0.6296, 0.1358, 0.6373, 0.137, 0.4318, 0.3148, 0.4408, 0.3147, 0.6557, 0.246, 0.6373, 0.2448, 0.4318, 0.3812, 0.4533, 0.3791, 0.6757, 0.3147, 0.6557, 0.3148, 0.4408, 0.06703, 0.4408, 0.06707, 0.6557, 0.002746, 0.6757, 0.0006165, 0.4533, 0.1066, 0.005309, 0.07988, 0.2219, 0.01564, 0.2287, 0.04925, 0.01223, 0.3326, 0.01223, 0.3662, 0.2287, 0.3019, 0.2219, 0.2752, 0.005309, 0.2752, 0.005309, 0.3019, 0.2219, 0.2355, 0.219, 0.2212, 0.001152, 0.1909, 0.0006165, 0.1909, 0.2193, 0.1463, 0.219, 0.1606, 0.001152, 0.1606, 0.001152, 0.1463, 0.219, 0.07988, 0.2219, 0.1066, 0.005309, 0.2212, 0.001152, 0.2355, 0.219, 0.1909, 0.2193, 0.1909, 0.0006165, 0.2448, 0.4318, 0.246, 0.6373, 0.1909, 0.6296, 0.1909, 0.4288, 0.2355, 0.219, 0.2448, 0.4318, 0.1909, 0.4288, 0.1909, 0.2193, 0.246, 0.6373, 0.2066, 0.9994, 0.1909, 0.999, 0.1909, 0.6296, 0.06707, 0.6557, 0.1125, 0.9604, 0.03064, 0.9138, 0.002746, 0.6757, 0.3791, 0.6757, 0.3512, 0.9138, 0.2693, 0.9604, 0.3147, 0.6557, 0.3147, 0.6557, 0.2693, 0.9604, 0.2066, 0.9994, 0.246, 0.6373, 0.1909, 0.6296, 0.1909, 0.999, 0.1752, 0.9994, 0.1358, 0.6373, 0.1358, 0.6373, 0.1752, 0.9994, 0.1125, 0.9604, 0.06707, 0.6557, 0.1463, 0.219, 0.137, 0.4318, 0.06703, 0.4408, 0.07988, 0.2219, 0.1909, 0.2193, 0.1909, 0.4288, 0.137, 0.4318, 0.1463, 0.219, 0.3019, 0.2219, 0.3148, 0.4408, 0.2448, 0.4318, 0.2355, 0.219, 0.3662, 0.2287, 0.3812, 0.4533, 0.3148, 0.4408, 0.3019, 0.2219, 0.07988, 0.2219, 0.06703, 0.4408, 0.0006165, 0.4533, 0.01564, 0.2287, 0.137, 0.4318, 0.1358, 0.6373, 0.06707, 0.6557, 0.06703, 0.4408, 0.1909, 0.4288, 0.1909, 0.6296, 0.1358, 0.6373, 0.137, 0.4318, 0.3148, 0.4408, 0.3147, 0.6557, 0.246, 0.6373, 0.2448, 0.4318, 0.3812, 0.4533, 0.3791, 0.6757, 0.3147, 0.6557, 0.3148, 0.4408, 0.06703, 0.4408, 0.06707, 0.6557, 0.002746, 0.6757, 0.0006165, 0.4533, 0.1066, 0.005309, 0.07988, 0.2219, 0.01564, 0.2287, 0.04925, 0.01223, 0.3326, 0.01223, 0.3662, 0.2287, 0.3019, 0.2219, 0.2752, 0.005309, 0.2752, 0.005309, 0.3019, 0.2219, 0.2355, 0.219, 0.2212, 0.001152, 0.1909, 0.0006165, 0.1909, 0.2193, 0.1463, 0.219, 0.1606, 0.001152, 0.1606, 0.001152, 0.1463, 0.219, 0.07988, 0.2219, 0.1066, 0.005309, 0.2212, 0.001152, 0.2355, 0.219, 0.1909, 0.2193, 0.1909, 0.0006165, 0.2448, 0.4318, 0.246, 0.6373, 0.1909, 0.6296, 0.1909, 0.4288, 0.2355, 0.219, 0.2448, 0.4318, 0.1909, 0.4288, 0.1909, 0.2193, 0.246, 0.6373, 0.2066, 0.9994, 0.1909, 0.999, 0.1909, 0.6296, 0.06707, 0.6557, 0.1125, 0.9604, 0.03064, 0.9138, 0.002746, 0.6757, 0.3791, 0.6757, 0.3512, 0.9138, 0.2693, 0.9604, 0.3147, 0.6557, 0.3147, 0.6557, 0.2693, 0.9604, 0.2066, 0.9994, 0.246, 0.6373, 0.1909, 0.6296, 0.1909, 0.999, 0.1752, 0.9994, 0.1358, 0.6373, 0.1358, 0.6373, 0.1752, 0.9994, 0.1125, 0.9604, 0.06707, 0.6557, 0.1463, 0.219, 0.137, 0.4318, 0.06703, 0.4408, 0.07988, 0.2219, 0.1909, 0.2193, 0.1909, 0.4288, 0.137, 0.4318, 0.1463, 0.219, 0.3019, 0.2219, 0.3148, 0.4408, 0.2448, 0.4318, 0.2355, 0.219, 0.3662, 0.2287, 0.3812, 0.4533, 0.3148, 0.4408, 0.3019, 0.2219, 0.07988, 0.2219, 0.06703, 0.4408, 0.0006165, 0.4533, 0.01564, 0.2287, 0.137, 0.4318, 0.1358, 0.6373, 0.06707, 0.6557, 0.06703, 0.4408, 0.1909, 0.4288, 0.1909, 0.6296, 0.1358, 0.6373, 0.137, 0.4318, 0.3148, 0.4408, 0.3147, 0.6557, 0.246, 0.6373, 0.2448, 0.4318, 0.3812, 0.4533, 0.3791, 0.6757, 0.3147, 0.6557, 0.3148, 0.4408, 0.06703, 0.4408, 0.06707, 0.6557, 0.002746, 0.6757, 0.0006165, 0.4533, 0.1066, 0.005309, 0.07988, 0.2219, 0.01564, 0.2287, 0.04925, 0.01223, 0.3326, 0.01223, 0.3662, 0.2287, 0.3019, 0.2219, 0.2752, 0.005309, 0.2752, 0.005309, 0.3019, 0.2219, 0.2355, 0.219, 0.2212, 0.001152, 0.1909, 0.0006165, 0.1909, 0.2193, 0.1463, 0.219, 0.1606, 0.001152, 0.1606, 0.001152, 0.1463, 0.219, 0.07988, 0.2219, 0.1066, 0.005309, 0.2212, 0.001152, 0.2355, 0.219, 0.1909, 0.2193, 0.1909, 0.0006165, 0.2448, 0.4318, 0.246, 0.6373, 0.1909, 0.6296, 0.1909, 0.4288, 0.2355, 0.219, 0.2448, 0.4318, 0.1909, 0.4288, 0.1909, 0.2193, 0.246, 0.6373, 0.2066, 0.9994, 0.1909, 0.999, 0.1909, 0.6296, 0.06707, 0.6557, 0.1125, 0.9604, 0.03064, 0.9138, 0.002746, 0.6757, 0.3791, 0.6757, 0.3512, 0.9138, 0.2693, 0.9604, 0.3147, 0.6557, 0.3147, 0.6557, 0.2693, 0.9604, 0.2066, 0.9994, 0.246, 0.6373, 0.1909, 0.6296, 0.1909, 0.999, 0.1752, 0.9994, 0.1358, 0.6373, 0.1358, 0.6373, 0.1752, 0.9994, 0.1125, 0.9604, 0.06707, 0.6557, 0.1463, 0.219, 0.137, 0.4318, 0.06703, 0.4408, 0.07988, 0.2219, 0.1909, 0.2193, 0.1909, 0.4288, 0.137, 0.4318, 0.1463, 0.219, 0.3019, 0.2219, 0.3148, 0.4408, 0.2448, 0.4318, 0.2355, 0.219, 0.3662, 0.2287, 0.3812, 0.4533, 0.3148, 0.4408, 0.3019, 0.2219, 0.07988, 0.2219, 0.06703, 0.4408, 0.0006165, 0.4533, 0.01564, 0.2287, 0.137, 0.4318, 0.1358, 0.6373, 0.06707, 0.6557, 0.06703, 0.4408, 0.1909, 0.4288, 0.1909, 0.6296, 0.1358, 0.6373, 0.137, 0.4318, 0.3148, 0.4408, 0.3147, 0.6557, 0.246, 0.6373, 0.2448, 0.4318, 0.3812, 0.4533, 0.3791, 0.6757, 0.3147, 0.6557, 0.3148, 0.4408, 0.06703, 0.4408, 0.06707, 0.6557, 0.002746, 0.6757, 0.0006165, 0.4533, 0.1066, 0.005309, 0.07988, 0.2219, 0.01564, 0.2287, 0.04925, 0.01223, 0.3326, 0.01223, 0.3662, 0.2287, 0.3019, 0.2219, 0.2752, 0.005309, 0.2752, 0.005309, 0.3019, 0.2219, 0.2355, 0.219, 0.2212, 0.001152, 0.1909, 0.0006165, 0.1909, 0.2193, 0.1463, 0.219, 0.1606, 0.001152, 0.1606, 0.001152, 0.1463, 0.219, 0.07988, 0.2219, 0.1066, 0.005309, 0.2212, 0.001152, 0.2355, 0.219, 0.1909, 0.2193, 0.1909, 0.0006165, 0.2448, 0.4318, 0.246, 0.6373, 0.1909, 0.6296, 0.1909, 0.4288, 0.2355, 0.219, 0.2448, 0.4318, 0.1909, 0.4288, 0.1909, 0.2193, 0.246, 0.6373, 0.2066, 0.9994, 0.1909, 0.999, 0.1909, 0.6296, 0.06707, 0.6557, 0.1125, 0.9604, 0.03064, 0.9138, 0.002746, 0.6757, 0.3791, 0.6757, 0.3512, 0.9138, 0.2693, 0.9604, 0.3147, 0.6557, 0.3147, 0.6557, 0.2693, 0.9604, 0.2066, 0.9994, 0.246, 0.6373, 0.1909, 0.6296, 0.1909, 0.999, 0.1752, 0.9994, 0.1358, 0.6373, 0.1358, 0.6373, 0.1752, 0.9994, 0.1125, 0.9604, 0.06707, 0.6557, 0.1463, 0.219, 0.137, 0.4318, 0.06703, 0.4408, 0.07988, 0.2219, 0.1909, 0.2193, 0.1909, 0.4288, 0.137, 0.4318, 0.1463, 0.219, 0.3019, 0.2219, 0.3148, 0.4408, 0.2448, 0.4318, 0.2355, 0.219, 0.3662, 0.2287, 0.3812, 0.4533, 0.3148, 0.4408, 0.3019, 0.2219, 0.07988, 0.2219, 0.06703, 0.4408, 0.0006165, 0.4533, 0.01564, 0.2287, 0.137, 0.4318, 0.1358, 0.6373, 0.06707, 0.6557, 0.06703, 0.4408, 0.1909, 0.4288, 0.1909, 0.6296, 0.1358, 0.6373, 0.137, 0.4318, 0.3148, 0.4408, 0.3147, 0.6557, 0.246, 0.6373, 0.2448, 0.4318, 0.3812, 0.4533, 0.3791, 0.6757, 0.3147, 0.6557, 0.3148, 0.4408, 0.06703, 0.4408, 0.06707, 0.6557, 0.002746, 0.6757, 0.0006165, 0.4533, 0.1066, 0.005309, 0.07988, 0.2219, 0.01564, 0.2287, 0.04925, 0.01223, 0.3326, 0.01223, 0.3662, 0.2287, 0.3019, 0.2219, 0.2752, 0.005309, 0.2752, 0.005309, 0.3019, 0.2219, 0.2355, 0.219, 0.2212, 0.001152, 0.1909, 0.0006165, 0.1909, 0.2193, 0.1463, 0.219, 0.1606, 0.001152, 0.1606, 0.001152, 0.1463, 0.219, 0.07988, 0.2219, 0.1066, 0.005309, 0.2212, 0.001152, 0.2355, 0.219, 0.1909, 0.2193, 0.1909, 0.0006165, 0.2448, 0.4318, 0.246, 0.6373, 0.1909, 0.6296, 0.1909, 0.4288, 0.2355, 0.219, 0.2448, 0.4318, 0.1909, 0.4288, 0.1909, 0.2193, 0.246, 0.6373, 0.2066, 0.9994, 0.1909, 0.999, 0.1909, 0.6296, 0.06707, 0.6557, 0.1125, 0.9604, 0.03064, 0.9138, 0.002746, 0.6757, 0.3791, 0.6757, 0.3512, 0.9138, 0.2693, 0.9604, 0.3147, 0.6557, 0.3147, 0.6557, 0.2693, 0.9604, 0.2066, 0.9994, 0.246, 0.6373, 0.1909, 0.6296, 0.1909, 0.999, 0.1752, 0.9994, 0.1358, 0.6373, 0.1358, 0.6373, 0.1752, 0.9994, 0.1125, 0.9604, 0.06707, 0.6557, 0.1463, 0.219, 0.137, 0.4318, 0.06703, 0.4408, 0.07988, 0.2219, 0.1909, 0.2193, 0.1909, 0.4288, 0.137, 0.4318, 0.1463, 0.219, 0.3019, 0.2219, 0.3148, 0.4408, 0.2448, 0.4318, 0.2355, 0.219, 0.3662, 0.2287, 0.3812, 0.4533, 0.3148, 0.4408, 0.3019, 0.2219, 0.07988, 0.2219, 0.06703, 0.4408, 0.0006165, 0.4533, 0.01564, 0.2287, 0.137, 0.4318, 0.1358, 0.6373, 0.06707, 0.6557, 0.06703, 0.4408, 0.1909, 0.4288, 0.1909, 0.6296, 0.1358, 0.6373, 0.137, 0.4318, 0.3148, 0.4408, 0.3147, 0.6557, 0.246, 0.6373, 0.2448, 0.4318, 0.3812, 0.4533, 0.3791, 0.6757, 0.3147, 0.6557, 0.3148, 0.4408, 0.06703, 0.4408, 0.06707, 0.6557, 0.002746, 0.6757, 0.0006165, 0.4533, 0.1066, 0.005309, 0.07988, 0.2219, 0.01564, 0.2287, 0.04925, 0.01223, 0.3326, 0.01223, 0.3662, 0.2287, 0.3019, 0.2219, 0.2752, 0.005309, 0.2752, 0.005309, 0.3019, 0.2219, 0.2355, 0.219, 0.2212, 0.001152, 0.1909, 0.0006165, 0.1909, 0.2193, 0.1463, 0.219, 0.1606, 0.001152, 0.1606, 0.001152, 0.1463, 0.219, 0.07988, 0.2219, 0.1066, 0.005309, 0.2212, 0.001152, 0.2355, 0.219, 0.1909, 0.2193, 0.1909, 0.0006165, 0.2448, 0.4318, 0.246, 0.6373, 0.1909, 0.6296, 0.1909, 0.4288, 0.2355, 0.219, 0.2448, 0.4318, 0.1909, 0.4288, 0.1909, 0.2193, 0.246, 0.6373, 0.2066, 0.9994, 0.1909, 0.999, 0.1909, 0.6296, 0.06707, 0.6557, 0.1125, 0.9604, 0.03064, 0.9138, 0.002746, 0.6757, 0.3791, 0.6757, 0.3512, 0.9138, 0.2693, 0.9604, 0.3147, 0.6557, 0.3147, 0.6557, 0.2693, 0.9604, 0.2066, 0.9994, 0.246, 0.6373, 0.1909, 0.6296, 0.1909, 0.999, 0.1752, 0.9994, 0.1358, 0.6373, 0.1358, 0.6373, 0.1752, 0.9994, 0.1125, 0.9604, 0.06707, 0.6557, 0.1463, 0.219, 0.137, 0.4318, 0.06703, 0.4408, 0.07988, 0.2219, 0.1909, 0.2193, 0.1909, 0.4288, 0.137, 0.4318, 0.1463, 0.219, 0.3019, 0.2219, 0.3148, 0.4408, 0.2448, 0.4318, 0.2355, 0.219, 0.3662, 0.2287, 0.3812, 0.4533, 0.3148, 0.4408, 0.3019, 0.2219, 0.07988, 0.2219, 0.06703, 0.4408, 0.0006165, 0.4533, 0.01564, 0.2287, 0.137, 0.4318, 0.1358, 0.6373, 0.06707, 0.6557, 0.06703, 0.4408, 0.1909, 0.4288, 0.1909, 0.6296, 0.1358, 0.6373, 0.137, 0.4318, 0.3148, 0.4408, 0.3147, 0.6557, 0.246, 0.6373, 0.2448, 0.4318, 0.3812, 0.4533, 0.3791, 0.6757, 0.3147, 0.6557, 0.3148, 0.4408, 0.06703, 0.4408, 0.06707, 0.6557, 0.002746, 0.6757, 0.0006165, 0.4533, 0.1066, 0.005309, 0.07988, 0.2219, 0.01564, 0.2287, 0.04925, 0.01223, 0.3326, 0.01223, 0.3662, 0.2287, 0.3019, 0.2219, 0.2752, 0.005309, 0.2752, 0.005309, 0.3019, 0.2219, 0.2355, 0.219, 0.2212, 0.001152, 0.1909, 0.0006165, 0.1909, 0.2193, 0.1463, 0.219, 0.1606, 0.001152, 0.1606, 0.001152, 0.1463, 0.219, 0.07988, 0.2219, 0.1066, 0.005309, 0.2212, 0.001152, 0.2355, 0.219, 0.1909, 0.2193, 0.1909, 0.0006165, 0.2448, 0.4318, 0.246, 0.6373, 0.1909, 0.6296, 0.1909, 0.4288, 0.2355, 0.219, 0.2448, 0.4318, 0.1909, 0.4288, 0.1909, 0.2193, 0.246, 0.6373, 0.2066, 0.9994, 0.1909, 0.999, 0.1909, 0.6296, 0.06707, 0.6557, 0.1125, 0.9604, 0.03064, 0.9138, 0.002746, 0.6757, 0.3791, 0.6757, 0.3512, 0.9138, 0.2693, 0.9604, 0.3147, 0.6557, 0.3147, 0.6557, 0.2693, 0.9604, 0.2066, 0.9994, 0.246, 0.6373, 0.1909, 0.6296, 0.1909, 0.999, 0.1752, 0.9994, 0.1358, 0.6373, 0.1358, 0.6373, 0.1752, 0.9994, 0.1125, 0.9604, 0.06707, 0.6557, 0.1463, 0.219, 0.137, 0.4318, 0.06703, 0.4408, 0.07988, 0.2219, 0.1909, 0.2193, 0.1909, 0.4288, 0.137, 0.4318, 0.1463, 0.219, 0.3019, 0.2219, 0.3148, 0.4408, 0.2448, 0.4318, 0.2355, 0.219, 0.3662, 0.2287, 0.3812, 0.4533, 0.3148, 0.4408, 0.3019, 0.2219, 0.07988, 0.2219, 0.06703, 0.4408, 0.0006165, 0.4533, 0.01564, 0.2287, 0.137, 0.4318, 0.1358, 0.6373, 0.06707, 0.6557, 0.06703, 0.4408, 0.1909, 0.4288, 0.1909, 0.6296, 0.1358, 0.6373, 0.137, 0.4318, 0.3148, 0.4408, 0.3147, 0.6557, 0.246, 0.6373, 0.2448, 0.4318, 0.3812, 0.4533, 0.3791, 0.6757, 0.3147, 0.6557, 0.3148, 0.4408, 0.06703, 0.4408, 0.06707, 0.6557, 0.002746, 0.6757, 0.0006165, 0.4533, 0.1066, 0.005309, 0.07988, 0.2219, 0.01564, 0.2287, 0.04925, 0.01223, 0.3326, 0.01223, 0.3662, 0.2287, 0.3019, 0.2219, 0.2752, 0.005309, 0.2752, 0.005309, 0.3019, 0.2219, 0.2355, 0.219, 0.2212, 0.001152, 0.1909, 0.0006165, 0.1909, 0.2193, 0.1463, 0.219, 0.1606, 0.001152, 0.1606, 0.001152, 0.1463, 0.219, 0.07988, 0.2219, 0.1066, 0.005309, 0.2212, 0.001152, 0.2355, 0.219, 0.1909, 0.2193, 0.1909, 0.0006165, 0.2448, 0.4318, 0.246, 0.6373, 0.1909, 0.6296, 0.1909, 0.4288, 0.2355, 0.219, 0.2448, 0.4318, 0.1909, 0.4288, 0.1909, 0.2193, 0.246, 0.6373, 0.2066, 0.9994, 0.1909, 0.999, 0.1909, 0.6296, 0.06707, 0.6557, 0.1125, 0.9604, 0.03064, 0.9138, 0.002746, 0.6757, 0.3791, 0.6757, 0.3512, 0.9138, 0.2693, 0.9604, 0.3147, 0.6557, 0.3147, 0.6557, 0.2693, 0.9604, 0.2066, 0.9994, 0.246, 0.6373, 0.1909, 0.6296, 0.1909, 0.999, 0.1752, 0.9994, 0.1358, 0.6373, 0.1358, 0.6373, 0.1752, 0.9994, 0.1125, 0.9604, 0.06707, 0.6557, 0.1463, 0.219, 0.137, 0.4318, 0.06703, 0.4408, 0.07988, 0.2219, 0.1909, 0.2193, 0.1909, 0.4288, 0.137, 0.4318, 0.1463, 0.219, 0.3019, 0.2219, 0.3148, 0.4408, 0.2448, 0.4318, 0.2355, 0.219, 0.3662, 0.2287, 0.3812, 0.4533, 0.3148, 0.4408, 0.3019, 0.2219, 0.07988, 0.2219, 0.06703, 0.4408, 0.0006165, 0.4533, 0.01564, 0.2287, 0.137, 0.4318, 0.1358, 0.6373, 0.06707, 0.6557, 0.06703, 0.4408, 0.1909, 0.4288, 0.1909, 0.6296, 0.1358, 0.6373, 0.137, 0.4318, 0.3148, 0.4408, 0.3147, 0.6557, 0.246, 0.6373, 0.2448, 0.4318, 0.3812, 0.4533, 0.3791, 0.6757, 0.3147, 0.6557, 0.3148, 0.4408, 0.06703, 0.4408, 0.06707, 0.6557, 0.002746, 0.6757, 0.0006165, 0.4533, 0.1066, 0.005309, 0.07988, 0.2219, 0.01564, 0.2287, 0.04925, 0.01223, 0.3326, 0.01223, 0.3662, 0.2287, 0.3019, 0.2219, 0.2752, 0.005309, 0.2752, 0.005309, 0.3019, 0.2219, 0.2355, 0.219, 0.2212, 0.001152, 0.1909, 0.0006165, 0.1909, 0.2193, 0.1463, 0.219, 0.1606, 0.001152, 0.1606, 0.001152, 0.1463, 0.219, 0.07988, 0.2219, 0.1066, 0.005309, 0.2212, 0.001152, 0.2355, 0.219, 0.1909, 0.2193, 0.1909, 0.0006165, 0.2448, 0.4318, 0.246, 0.6373, 0.1909, 0.6296, 0.1909, 0.4288, 0.2355, 0.219, 0.2448, 0.4318, 0.1909, 0.4288, 0.1909, 0.2193, 0.246, 0.6373, 0.2066, 0.9994, 0.1909, 0.999, 0.1909, 0.6296, 0.06707, 0.6557, 0.1125, 0.9604, 0.03064, 0.9138, 0.002746, 0.6757, 0.3791, 0.6757, 0.3512, 0.9138, 0.2693, 0.9604, 0.3147, 0.6557, 0.3147, 0.6557, 0.2693, 0.9604, 0.2066, 0.9994, 0.246, 0.6373, 0.1909, 0.6296, 0.1909, 0.999, 0.1752, 0.9994, 0.1358, 0.6373, 0.1358, 0.6373, 0.1752, 0.9994, 0.1125, 0.9604, 0.06707, 0.6557, 0.1463, 0.219, 0.137, 0.4318, 0.06703, 0.4408, 0.07988, 0.2219, 0.1909, 0.2193, 0.1909, 0.4288, 0.137, 0.4318, 0.1463, 0.219, 0.3019, 0.2219, 0.3148, 0.4408, 0.2448, 0.4318, 0.2355, 0.219, 0.3662, 0.2287, 0.3812, 0.4533, 0.3148, 0.4408, 0.3019, 0.2219, 0.07988, 0.2219, 0.06703, 0.4408, 0.0006165, 0.4533, 0.01564, 0.2287, 0.137, 0.4318, 0.1358, 0.6373, 0.06707, 0.6557, 0.06703, 0.4408, 0.1909, 0.4288, 0.1909, 0.6296, 0.1358, 0.6373, 0.137, 0.4318, 0.3148, 0.4408, 0.3147, 0.6557, 0.246, 0.6373, 0.2448, 0.4318, 0.3812, 0.4533, 0.3791, 0.6757, 0.3147, 0.6557, 0.3148, 0.4408, 0.06703, 0.4408, 0.06707, 0.6557, 0.002746, 0.6757, 0.0006165, 0.4533, 0.1066, 0.005309, 0.07988, 0.2219, 0.01564, 0.2287, 0.04925, 0.01223, 0.3326, 0.01223, 0.3662, 0.2287, 0.3019, 0.2219, 0.2752, 0.005309, 0.2752, 0.005309, 0.3019, 0.2219, 0.2355, 0.219, 0.2212, 0.001152, 0.1909, 0.0006165, 0.1909, 0.2193, 0.1463, 0.219, 0.1606, 0.001152, 0.1606, 0.001152, 0.1463, 0.219, 0.07988, 0.2219, 0.1066, 0.005309, 0.2212, 0.001152, 0.2355, 0.219, 0.1909, 0.2193, 0.1909, 0.0006165, 0.2448, 0.4318, 0.246, 0.6373, 0.1909, 0.6296, 0.1909, 0.4288, 0.2355, 0.219, 0.2448, 0.4318, 0.1909, 0.4288, 0.1909, 0.2193, 0.246, 0.6373, 0.2066, 0.9994, 0.1909, 0.999, 0.1909, 0.6296, 0.06707, 0.6557, 0.1125, 0.9604, 0.03064, 0.9138, 0.002746, 0.6757, 0.3791, 0.6757, 0.3512, 0.9138, 0.2693, 0.9604, 0.3147, 0.6557, 0.3147, 0.6557, 0.2693, 0.9604, 0.2066, 0.9994, 0.246, 0.6373, 0.1909, 0.6296, 0.1909, 0.999, 0.1752, 0.9994, 0.1358, 0.6373, 0.1358, 0.6373, 0.1752, 0.9994, 0.1125, 0.9604, 0.06707, 0.6557, 0.1463, 0.219, 0.137, 0.4318, 0.06703, 0.4408, 0.07988, 0.2219, 0.1909, 0.2193, 0.1909, 0.4288, 0.137, 0.4318, 0.1463, 0.219, 0.3019, 0.2219, 0.3148, 0.4408, 0.2448, 0.4318, 0.2355, 0.219, 0.3662, 0.2287, 0.3812, 0.4533, 0.3148, 0.4408, 0.3019, 0.2219, 0.07988, 0.2219, 0.06703, 0.4408, 0.0006165, 0.4533, 0.01564, 0.2287, 0.137, 0.4318, 0.1358, 0.6373, 0.06707, 0.6557, 0.06703, 0.4408, 0.1909, 0.4288, 0.1909, 0.6296, 0.1358, 0.6373, 0.137, 0.4318, 0.3148, 0.4408, 0.3147, 0.6557, 0.246, 0.6373, 0.2448, 0.4318, 0.3812, 0.4533, 0.3791, 0.6757, 0.3147, 0.6557, 0.3148, 0.4408, 0.06703, 0.4408, 0.06707, 0.6557, 0.002746, 0.6757, 0.0006165, 0.4533, 0.1066, 0.005309, 0.07988, 0.2219, 0.01564, 0.2287, 0.04925, 0.01223, 0.3326, 0.01223, 0.3662, 0.2287, 0.3019, 0.2219, 0.2752, 0.005309, 0.2752, 0.005309, 0.3019, 0.2219, 0.2355, 0.219, 0.2212, 0.001152, 0.1909, 0.0006165, 0.1909, 0.2193, 0.1463, 0.219, 0.1606, 0.001152, 0.1606, 0.001152, 0.1463, 0.219, 0.07988, 0.2219, 0.1066, 0.005309, 0.2212, 0.001152, 0.2355, 0.219, 0.1909, 0.2193, 0.1909, 0.0006165, 0.2448, 0.4318, 0.246, 0.6373, 0.1909, 0.6296, 0.1909, 0.4288, 0.2355, 0.219, 0.2448, 0.4318, 0.1909, 0.4288, 0.1909, 0.2193, 0.246, 0.6373, 0.2066, 0.9994, 0.1909, 0.999, 0.1909, 0.6296, 0.06707, 0.6557, 0.1125, 0.9604, 0.03064, 0.9138, 0.002746, 0.6757, 0.3791, 0.6757, 0.3512, 0.9138, 0.2693, 0.9604, 0.3147, 0.6557, 0.3147, 0.6557, 0.2693, 0.9604, 0.2066, 0.9994, 0.246, 0.6373, 0.1909, 0.6296, 0.1909, 0.999, 0.1752, 0.9994, 0.1358, 0.6373, 0.1358, 0.6373, 0.1752, 0.9994, 0.1125, 0.9604, 0.06707, 0.6557, 0.1463, 0.219, 0.137, 0.4318, 0.06703, 0.4408, 0.07988, 0.2219, 0.1909, 0.2193, 0.1909, 0.4288, 0.137, 0.4318, 0.1463, 0.219, 0.3019, 0.2219, 0.3148, 0.4408, 0.2448, 0.4318, 0.2355, 0.219, 0.3662, 0.2287, 0.3812, 0.4533, 0.3148, 0.4408, 0.3019, 0.2219, 0.07988, 0.2219, 0.06703, 0.4408, 0.0006165, 0.4533, 0.01564, 0.2287, 0.137, 0.4318, 0.1358, 0.6373, 0.06707, 0.6557, 0.06703, 0.4408, 0.1909, 0.4288, 0.1909, 0.6296, 0.1358, 0.6373, 0.137, 0.4318, 0.3148, 0.4408, 0.3147, 0.6557, 0.246, 0.6373, 0.2448, 0.4318, 0.3812, 0.4533, 0.3791, 0.6757, 0.3147, 0.6557, 0.3148, 0.4408, 0.06703, 0.4408, 0.06707, 0.6557, 0.002746, 0.6757, 0.0006165, 0.4533, 0.1066, 0.005309, 0.07988, 0.2219, 0.01564, 0.2287, 0.04925, 0.01223, 0.3326, 0.01223, 0.3662, 0.2287, 0.3019, 0.2219, 0.2752, 0.005309, 0.2752, 0.005309, 0.3019, 0.2219, 0.2355, 0.219, 0.2212, 0.001152, 0.1909, 0.0006165, 0.1909, 0.2193, 0.1463, 0.219, 0.1606, 0.001152, 0.1606, 0.001152, 0.1463, 0.219, 0.07988, 0.2219, 0.1066, 0.005309, 0.2212, 0.001152, 0.2355, 0.219, 0.1909, 0.2193, 0.1909, 0.0006165, 0.2448, 0.4318, 0.246, 0.6373, 0.1909, 0.6296, 0.1909, 0.4288, 0.2355, 0.219, 0.2448, 0.4318, 0.1909, 0.4288, 0.1909, 0.2193, 0.246, 0.6373, 0.2066, 0.9994, 0.1909, 0.999, 0.1909, 0.6296, 0.06707, 0.6557, 0.1125, 0.9604, 0.03064, 0.9138, 0.002746, 0.6757, 0.3791, 0.6757, 0.3512, 0.9138, 0.2693, 0.9604, 0.3147, 0.6557, 0.3147, 0.6557, 0.2693, 0.9604, 0.2066, 0.9994, 0.246, 0.6373, 0.1909, 0.6296, 0.1909, 0.999, 0.1752, 0.9994, 0.1358, 0.6373, 0.1358, 0.6373, 0.1752, 0.9994, 0.1125, 0.9604, 0.06707, 0.6557, 0.1463, 0.219, 0.137, 0.4318, 0.06703, 0.4408, 0.07988, 0.2219, 0.1909, 0.2193, 0.1909, 0.4288, 0.137, 0.4318, 0.1463, 0.219, 0.3019, 0.2219, 0.3148, 0.4408, 0.2448, 0.4318, 0.2355, 0.219, 0.3662, 0.2287, 0.3812, 0.4533, 0.3148, 0.4408, 0.3019, 0.2219, 0.07988, 0.2219, 0.06703, 0.4408, 0.0006165, 0.4533, 0.01564, 0.2287, 0.137, 0.4318, 0.1358, 0.6373, 0.06707, 0.6557, 0.06703, 0.4408, 0.1909, 0.4288, 0.1909, 0.6296, 0.1358, 0.6373, 0.137, 0.4318, 0.3148, 0.4408, 0.3147, 0.6557, 0.246, 0.6373, 0.2448, 0.4318, 0.3812, 0.4533, 0.3791, 0.6757, 0.3147, 0.6557, 0.3148, 0.4408, 0.06703, 0.4408, 0.06707, 0.6557, 0.002746, 0.6757, 0.0006165, 0.4533, 0.1066, 0.005309, 0.07988, 0.2219, 0.01564, 0.2287, 0.04925, 0.01223, 0.3326, 0.01223, 0.3662, 0.2287, 0.3019, 0.2219, 0.2752, 0.005309, 0.2752, 0.005309, 0.3019, 0.2219, 0.2355, 0.219, 0.2212, 0.001152, 0.1909, 0.0006165, 0.1909, 0.2193, 0.1463, 0.219, 0.1606, 0.001152, 0.1606, 0.001152, 0.1463, 0.219, 0.07988, 0.2219, 0.1066, 0.005309, 0.2212, 0.001152, 0.2355, 0.219, 0.1909, 0.2193, 0.1909, 0.0006165, 0.2448, 0.4318, 0.246, 0.6373, 0.1909, 0.6296, 0.1909, 0.4288, 0.2355, 0.219, 0.2448, 0.4318, 0.1909, 0.4288, 0.1909, 0.2193, 0.246, 0.6373, 0.2066, 0.9994, 0.1909, 0.999, 0.1909, 0.6296, 0.06707, 0.6557, 0.1125, 0.9604, 0.03064, 0.9138, 0.002746, 0.6757, 0.3791, 0.6757, 0.3512, 0.9138, 0.2693, 0.9604, 0.3147, 0.6557, 0.3147, 0.6557, 0.2693, 0.9604, 0.2066, 0.9994, 0.246, 0.6373, 0.1909, 0.6296, 0.1909, 0.999, 0.1752, 0.9994, 0.1358, 0.6373, 0.1358, 0.6373, 0.1752, 0.9994, 0.1125, 0.9604, 0.06707, 0.6557, 0.1463, 0.219, 0.137, 0.4318, 0.06703, 0.4408, 0.07988, 0.2219, 0.1909, 0.2193, 0.1909, 0.4288, 0.137, 0.4318, 0.1463, 0.219, 0.3019, 0.2219, 0.3148, 0.4408, 0.2448, 0.4318, 0.2355, 0.219, 0.3662, 0.2287, 0.3812, 0.4533, 0.3148, 0.4408, 0.3019, 0.2219, 0.07988, 0.2219, 0.06703, 0.4408, 0.0006165, 0.4533, 0.01564, 0.2287, 0.137, 0.4318, 0.1358, 0.6373, 0.06707, 0.6557, 0.06703, 0.4408, 0.1909, 0.4288, 0.1909, 0.6296, 0.1358, 0.6373, 0.137, 0.4318, 0.3148, 0.4408, 0.3147, 0.6557, 0.246, 0.6373, 0.2448, 0.4318, 0.3812, 0.4533, 0.3791, 0.6757, 0.3147, 0.6557, 0.3148, 0.4408, 0.06703, 0.4408, 0.06707, 0.6557, 0.002746, 0.6757, 0.0006165, 0.4533, 0.1066, 0.005309, 0.07988, 0.2219, 0.01564, 0.2287, 0.04925, 0.01223, 0.3326, 0.01223, 0.3662, 0.2287, 0.3019, 0.2219, 0.2752, 0.005309, 0.2752, 0.005309, 0.3019, 0.2219, 0.2355, 0.219, 0.2212, 0.001152, 0.1909, 0.0006165, 0.1909, 0.2193, 0.1463, 0.219, 0.1606, 0.001152, 0.1606, 0.001152, 0.1463, 0.219, 0.07988, 0.2219, 0.1066, 0.005309, 0.2212, 0.001152, 0.2355, 0.219, 0.1909, 0.2193, 0.1909, 0.0006165, 0.2448, 0.4318, 0.246, 0.6373, 0.1909, 0.6296, 0.1909, 0.4288, 0.2355, 0.219, 0.2448, 0.4318, 0.1909, 0.4288, 0.1909, 0.2193, 0.246, 0.6373, 0.2066, 0.9994, 0.1909, 0.999, 0.1909, 0.6296, 0.06707, 0.6557, 0.1125, 0.9604, 0.03064, 0.9138, 0.002746, 0.6757, 0.3791, 0.6757, 0.3512, 0.9138, 0.2693, 0.9604, 0.3147, 0.6557, 0.3147, 0.6557, 0.2693, 0.9604, 0.2066, 0.9994, 0.246, 0.6373, 0.1909, 0.6296, 0.1909, 0.999, 0.1752, 0.9994, 0.1358, 0.6373, 0.1358, 0.6373, 0.1752, 0.9994, 0.1125, 0.9604, 0.06707, 0.6557, 0.1463, 0.219, 0.137, 0.4318, 0.06703, 0.4408, 0.07988, 0.2219, 0.1909, 0.2193, 0.1909, 0.4288, 0.137, 0.4318, 0.1463, 0.219, 0.3019, 0.2219, 0.3148, 0.4408, 0.2448, 0.4318, 0.2355, 0.219, 0.3662, 0.2287, 0.3812, 0.4533, 0.3148, 0.4408, 0.3019, 0.2219, 0.07988, 0.2219, 0.06703, 0.4408, 0.0006165, 0.4533, 0.01564, 0.2287, 0.137, 0.4318, 0.1358, 0.6373, 0.06707, 0.6557, 0.06703, 0.4408, 0.1909, 0.4288, 0.1909, 0.6296, 0.1358, 0.6373, 0.137, 0.4318, 0.3148, 0.4408, 0.3147, 0.6557, 0.246, 0.6373, 0.2448, 0.4318, 0.3812, 0.4533, 0.3791, 0.6757, 0.3147, 0.6557, 0.3148, 0.4408, 0.06703, 0.4408, 0.06707, 0.6557, 0.002746, 0.6757, 0.0006165, 0.4533, 0.1066, 0.005309, 0.07988, 0.2219, 0.01564, 0.2287, 0.04925, 0.01223, 0.3326, 0.01223, 0.3662, 0.2287, 0.3019, 0.2219, 0.2752, 0.005309, 0.2752, 0.005309, 0.3019, 0.2219, 0.2355, 0.219, 0.2212, 0.001152, 0.1909, 0.0006165, 0.1909, 0.2193, 0.1463, 0.219, 0.1606, 0.001152, 0.1606, 0.001152, 0.1463, 0.219, 0.07988, 0.2219, 0.1066, 0.005309, 0.2212, 0.001152, 0.2355, 0.219, 0.1909, 0.2193, 0.1909, 0.0006165, 0.2448, 0.4318, 0.246, 0.6373, 0.1909, 0.6296, 0.1909, 0.4288, 0.2355, 0.219, 0.2448, 0.4318, 0.1909, 0.4288, 0.1909, 0.2193, 0.246, 0.6373, 0.2066, 0.9994, 0.1909, 0.999, 0.1909, 0.6296, 0.06707, 0.6557, 0.1125, 0.9604, 0.03064, 0.9138, 0.002746, 0.6757, 0.3791, 0.6757, 0.3512, 0.9138, 0.2693, 0.9604, 0.3147, 0.6557, 0.3147, 0.6557, 0.2693, 0.9604, 0.2066, 0.9994, 0.246, 0.6373, 0.1909, 0.6296, 0.1909, 0.999, 0.1752, 0.9994, 0.1358, 0.6373, 0.1358, 0.6373, 0.1752, 0.9994, 0.1125, 0.9604, 0.06707, 0.6557, 0.1463, 0.219, 0.137, 0.4318, 0.06703, 0.4408, 0.07988, 0.2219, 0.1909, 0.2193, 0.1909, 0.4288, 0.137, 0.4318, 0.1463, 0.219, 0.3019, 0.2219, 0.3148, 0.4408, 0.2448, 0.4318, 0.2355, 0.219, 0.3662, 0.2287, 0.3812, 0.4533, 0.3148, 0.4408, 0.3019, 0.2219, 0.07988, 0.2219, 0.06703, 0.4408, 0.0006165, 0.4533, 0.01564, 0.2287, 0.137, 0.4318, 0.1358, 0.6373, 0.06707, 0.6557, 0.06703, 0.4408, 0.1909, 0.4288, 0.1909, 0.6296, 0.1358, 0.6373, 0.137, 0.4318, 0.3148, 0.4408, 0.3147, 0.6557, 0.246, 0.6373, 0.2448, 0.4318, 0.3812, 0.4533, 0.3791, 0.6757, 0.3147, 0.6557, 0.3148, 0.4408, 0.06703, 0.4408, 0.06707, 0.6557, 0.002746, 0.6757, 0.0006165, 0.4533, 0.1066, 0.005309, 0.07988, 0.2219, 0.01564, 0.2287, 0.04925, 0.01223, 0.3326, 0.01223, 0.3662, 0.2287, 0.3019, 0.2219, 0.2752, 0.005309, 0.2752, 0.005309, 0.3019, 0.2219, 0.2355, 0.219, 0.2212, 0.001152, 0.1909, 0.0006165, 0.1909, 0.2193, 0.1463, 0.219, 0.1606, 0.001152, 0.1606, 0.001152, 0.1463, 0.219, 0.07988, 0.2219, 0.1066, 0.005309, 0.2212, 0.001152, 0.2355, 0.219, 0.1909, 0.2193, 0.1909, 0.0006165, 0.2448, 0.4318, 0.246, 0.6373, 0.1909, 0.6296, 0.1909, 0.4288, 0.2355, 0.219, 0.2448, 0.4318, 0.1909, 0.4288, 0.1909, 0.2193, 0.246, 0.6373, 0.2066, 0.9994, 0.1909, 0.999, 0.1909, 0.6296, 0.06707, 0.6557, 0.1125, 0.9604, 0.03064, 0.9138, 0.002746, 0.6757, 0.3791, 0.6757, 0.3512, 0.9138, 0.2693, 0.9604, 0.3147, 0.6557, 0.3147, 0.6557, 0.2693, 0.9604, 0.2066, 0.9994, 0.246, 0.6373, 0.1909, 0.6296, 0.1909, 0.999, 0.1752, 0.9994, 0.1358, 0.6373, 0.1358, 0.6373, 0.1752, 0.9994, 0.1125, 0.9604, 0.06707, 0.6557, 0.1463, 0.219, 0.137, 0.4318, 0.06703, 0.4408, 0.07988, 0.2219, 0.1909, 0.2193, 0.1909, 0.4288, 0.137, 0.4318, 0.1463, 0.219, 0.3019, 0.2219, 0.3148, 0.4408, 0.2448, 0.4318, 0.2355, 0.219, 0.3662, 0.2287, 0.3812, 0.4533, 0.3148, 0.4408, 0.3019, 0.2219, 0.07988, 0.2219, 0.06703, 0.4408, 0.0006165, 0.4533, 0.01564, 0.2287, 0.137, 0.4318, 0.1358, 0.6373, 0.06707, 0.6557, 0.06703, 0.4408, 0.1909, 0.4288, 0.1909, 0.6296, 0.1358, 0.6373, 0.137, 0.4318, 0.3148, 0.4408, 0.3147, 0.6557, 0.246, 0.6373, 0.2448, 0.4318, 0.3812, 0.4533, 0.3791, 0.6757, 0.3147, 0.6557, 0.3148, 0.4408, 0.06703, 0.4408, 0.06707, 0.6557, 0.002746, 0.6757, 0.0006165, 0.4533, 0.1066, 0.005309, 0.07988, 0.2219, 0.01564, 0.2287, 0.04925, 0.01223, 0.3326, 0.01223, 0.3662, 0.2287, 0.3019, 0.2219, 0.2752, 0.005309, 0.2752, 0.005309, 0.3019, 0.2219, 0.2355, 0.219, 0.2212, 0.001152, 0.1909, 0.0006165, 0.1909, 0.2193, 0.1463, 0.219, 0.1606, 0.001152, 0.1606, 0.001152, 0.1463, 0.219, 0.07988, 0.2219, 0.1066, 0.005309, 0.2212, 0.001152, 0.2355, 0.219, 0.1909, 0.2193, 0.1909, 0.0006165, 0.2448, 0.4318, 0.246, 0.6373, 0.1909, 0.6296, 0.1909, 0.4288, 0.2355, 0.219, 0.2448, 0.4318, 0.1909, 0.4288, 0.1909, 0.2193, 0.246, 0.6373, 0.2066, 0.9994, 0.1909, 0.999, 0.1909, 0.6296, 0.06707, 0.6557, 0.1125, 0.9604, 0.03064, 0.9138, 0.002746, 0.6757, 0.3791, 0.6757, 0.3512, 0.9138, 0.2693, 0.9604, 0.3147, 0.6557, 0.3147, 0.6557, 0.2693, 0.9604, 0.2066, 0.9994, 0.246, 0.6373, 0.1909, 0.6296, 0.1909, 0.999, 0.1752, 0.9994, 0.1358, 0.6373, 0.1358, 0.6373, 0.1752, 0.9994, 0.1125, 0.9604, 0.06707, 0.6557, 0.1463, 0.219, 0.137, 0.4318, 0.06703, 0.4408, 0.07988, 0.2219, 0.1909, 0.2193, 0.1909, 0.4288, 0.137, 0.4318, 0.1463, 0.219, 0.3019, 0.2219, 0.3148, 0.4408, 0.2448, 0.4318, 0.2355, 0.219, 0.3662, 0.2287, 0.3812, 0.4533, 0.3148, 0.4408, 0.3019, 0.2219, 0.07988, 0.2219, 0.06703, 0.4408, 0.0006165, 0.4533, 0.01564, 0.2287, 0.137, 0.4318, 0.1358, 0.6373, 0.06707, 0.6557, 0.06703, 0.4408, 0.1909, 0.4288, 0.1909, 0.6296, 0.1358, 0.6373, 0.137, 0.4318, 0.3148, 0.4408, 0.3147, 0.6557, 0.246, 0.6373, 0.2448, 0.4318, 0.3812, 0.4533, 0.3791, 0.6757, 0.3147, 0.6557, 0.3148, 0.4408, 0.06703, 0.4408, 0.06707, 0.6557, 0.002746, 0.6757, 0.0006165, 0.4533, 0.1066, 0.005309, 0.07988, 0.2219, 0.01564, 0.2287, 0.04925, 0.01223, 0.3326, 0.01223, 0.3662, 0.2287, 0.3019, 0.2219, 0.2752, 0.005309, 0.2752, 0.005309, 0.3019, 0.2219, 0.2355, 0.219, 0.2212, 0.001152, 0.1909, 0.0006165, 0.1909, 0.2193, 0.1463, 0.219, 0.1606, 0.001152, 0.1606, 0.001152, 0.1463, 0.219, 0.07988, 0.2219, 0.1066, 0.005309, 0.2212, 0.001152, 0.2355, 0.219, 0.1909, 0.2193, 0.1909, 0.0006165, 0.2448, 0.4318, 0.246, 0.6373, 0.1909, 0.6296, 0.1909, 0.4288, 0.2355, 0.219, 0.2448, 0.4318, 0.1909, 0.4288, 0.1909, 0.2193, 0.246, 0.6373, 0.2066, 0.9994, 0.1909, 0.999, 0.1909, 0.6296, 0.06707, 0.6557, 0.1125, 0.9604, 0.03064, 0.9138, 0.002746, 0.6757, 0.3791, 0.6757, 0.3512, 0.9138, 0.2693, 0.9604, 0.3147, 0.6557, 0.3147, 0.6557, 0.2693, 0.9604, 0.2066, 0.9994, 0.246, 0.6373, 0.1909, 0.6296, 0.1909, 0.999, 0.1752, 0.9994, 0.1358, 0.6373, 0.1358, 0.6373, 0.1752, 0.9994, 0.1125, 0.9604, 0.06707, 0.6557, 0.1463, 0.219, 0.137, 0.4318, 0.06703, 0.4408, 0.07988, 0.2219, 0.1909, 0.2193, 0.1909, 0.4288, 0.137, 0.4318, 0.1463, 0.219, 0.3019, 0.2219, 0.3148, 0.4408, 0.2448, 0.4318, 0.2355, 0.219, 0.3662, 0.2287, 0.3812, 0.4533, 0.3148, 0.4408, 0.3019, 0.2219, 0.07988, 0.2219, 0.06703, 0.4408, 0.0006165, 0.4533, 0.01564, 0.2287, 0.137, 0.4318, 0.1358, 0.6373, 0.06707, 0.6557, 0.06703, 0.4408, 0.1909, 0.4288, 0.1909, 0.6296, 0.1358, 0.6373, 0.137, 0.4318, 0.3148, 0.4408, 0.3147, 0.6557, 0.246, 0.6373, 0.2448, 0.4318, 0.3812, 0.4533, 0.3791, 0.6757, 0.3147, 0.6557, 0.3148, 0.4408, 0.06703, 0.4408, 0.06707, 0.6557, 0.002746, 0.6757, 0.0006165, 0.4533, 0.1066, 0.005309, 0.07988, 0.2219, 0.01564, 0.2287, 0.04925, 0.01223, 0.3326, 0.01223, 0.3662, 0.2287, 0.3019, 0.2219, 0.2752, 0.005309, 0.2752, 0.005309, 0.3019, 0.2219, 0.2355, 0.219, 0.2212, 0.001152, 0.1909, 0.0006165, 0.1909, 0.2193, 0.1463, 0.219, 0.1606, 0.001152, 0.1606, 0.001152, 0.1463, 0.219, 0.07988, 0.2219, 0.1066, 0.005309, 0.2212, 0.001152, 0.2355, 0.219, 0.1909, 0.2193, 0.1909, 0.0006165, 0.2448, 0.4318, 0.246, 0.6373, 0.1909, 0.6296, 0.1909, 0.4288, 0.2355, 0.219, 0.2448, 0.4318, 0.1909, 0.4288, 0.1909, 0.2193, 0.246, 0.6373, 0.2066, 0.9994, 0.1909, 0.999, 0.1909, 0.6296, 0.06707, 0.6557, 0.1125, 0.9604, 0.03064, 0.9138, 0.002746, 0.6757, 0.3791, 0.6757, 0.3512, 0.9138, 0.2693, 0.9604, 0.3147, 0.6557, 0.3147, 0.6557, 0.2693, 0.9604, 0.2066, 0.9994, 0.246, 0.6373, 0.1909, 0.6296, 0.1909, 0.999, 0.1752, 0.9994, 0.1358, 0.6373, 0.1358, 0.6373, 0.1752, 0.9994, 0.1125, 0.9604, 0.06707, 0.6557, 0.1463, 0.219, 0.137, 0.4318, 0.06703, 0.4408, 0.07988, 0.2219, 0.1909, 0.2193, 0.1909, 0.4288, 0.137, 0.4318, 0.1463, 0.219, 0.3019, 0.2219, 0.3148, 0.4408, 0.2448, 0.4318, 0.2355, 0.219, 0.3662, 0.2287, 0.3812, 0.4533, 0.3148, 0.4408, 0.3019, 0.2219, 0.07988, 0.2219, 0.06703, 0.4408, 0.0006165, 0.4533, 0.01564, 0.2287, 0.137, 0.4318, 0.1358, 0.6373, 0.06707, 0.6557, 0.06703, 0.4408, 0.1909, 0.4288, 0.1909, 0.6296, 0.1358, 0.6373, 0.137, 0.4318, 0.3148, 0.4408, 0.3147, 0.6557, 0.246, 0.6373, 0.2448, 0.4318, 0.3812, 0.4533, 0.3791, 0.6757, 0.3147, 0.6557, 0.3148, 0.4408, 0.06703, 0.4408, 0.06707, 0.6557, 0.002746, 0.6757, 0.0006165, 0.4533, 0.1066, 0.005309, 0.07988, 0.2219, 0.01564, 0.2287, 0.04925, 0.01223, 0.3326, 0.01223, 0.3662, 0.2287, 0.3019, 0.2219, 0.2752, 0.005309, 0.2752, 0.005309, 0.3019, 0.2219, 0.2355, 0.219, 0.2212, 0.001152, 0.1909, 0.0006165, 0.1909, 0.2193, 0.1463, 0.219, 0.1606, 0.001152, 0.1606, 0.001152, 0.1463, 0.219, 0.07988, 0.2219, 0.1066, 0.005309, 0.2212, 0.001152, 0.2355, 0.219, 0.1909, 0.2193, 0.1909, 0.0006165, 0.2448, 0.4318, 0.246, 0.6373, 0.1909, 0.6296, 0.1909, 0.4288, 0.2355, 0.219, 0.2448, 0.4318, 0.1909, 0.4288, 0.1909, 0.2193, 0.246, 0.6373, 0.2066, 0.9994, 0.1909, 0.999, 0.1909, 0.6296, 0.06707, 0.6557, 0.1125, 0.9604, 0.03064, 0.9138, 0.002746, 0.6757, 0.3791, 0.6757, 0.3512, 0.9138, 0.2693, 0.9604, 0.3147, 0.6557, 0.3147, 0.6557, 0.2693, 0.9604, 0.2066, 0.9994, 0.246, 0.6373, 0.1909, 0.6296, 0.1909, 0.999, 0.1752, 0.9994, 0.1358, 0.6373, 0.1358, 0.6373, 0.1752, 0.9994, 0.1125, 0.9604, 0.06707, 0.6557, 0.1463, 0.219, 0.137, 0.4318, 0.06703, 0.4408, 0.07988, 0.2219, 0.1909, 0.2193, 0.1909, 0.4288, 0.137, 0.4318, 0.1463, 0.219, 0.3019, 0.2219, 0.3148, 0.4408, 0.2448, 0.4318, 0.2355, 0.219, 0.3662, 0.2287, 0.3812, 0.4533, 0.3148, 0.4408, 0.3019, 0.2219, 0.07988, 0.2219, 0.06703, 0.4408, 0.0006165, 0.4533, 0.01564, 0.2287, 0.137, 0.4318, 0.1358, 0.6373, 0.06707, 0.6557, 0.06703, 0.4408, 0.1909, 0.4288, 0.1909, 0.6296, 0.1358, 0.6373, 0.137, 0.4318, 0.3148, 0.4408, 0.3147, 0.6557, 0.246, 0.6373, 0.2448, 0.4318, 0.3812, 0.4533, 0.3791, 0.6757, 0.3147, 0.6557, 0.3148, 0.4408, 0.06703, 0.4408, 0.06707, 0.6557, 0.002746, 0.6757, 0.0006165, 0.4533, 0.1066, 0.005309, 0.07988, 0.2219, 0.01564, 0.2287, 0.04925, 0.01223, 0.3326, 0.01223, 0.3662, 0.2287, 0.3019, 0.2219, 0.2752, 0.005309, 0.2752, 0.005309, 0.3019, 0.2219, 0.2355, 0.219, 0.2212, 0.001152, 0.1909, 0.0006165, 0.1909, 0.2193, 0.1463, 0.219, 0.1606, 0.001152, 0.1606, 0.001152, 0.1463, 0.219, 0.07988, 0.2219, 0.1066, 0.005309, 0.2212, 0.001152, 0.2355, 0.219, 0.1909, 0.2193, 0.1909, 0.0006165, 0.2448, 0.4318, 0.246, 0.6373, 0.1909, 0.6296, 0.1909, 0.4288, 0.2355, 0.219, 0.2448, 0.4318, 0.1909, 0.4288, 0.1909, 0.2193, 0.246, 0.6373, 0.2066, 0.9994, 0.1909, 0.999, 0.1909, 0.6296, 0.06707, 0.6557, 0.1125, 0.9604, 0.03064, 0.9138, 0.002746, 0.6757, 0.3791, 0.6757, 0.3512, 0.9138, 0.2693, 0.9604, 0.3147, 0.6557, 0.3147, 0.6557, 0.2693, 0.9604, 0.2066, 0.9994, 0.246, 0.6373, 0.1909, 0.6296, 0.1909, 0.999, 0.1752, 0.9994, 0.1358, 0.6373, 0.1358, 0.6373, 0.1752, 0.9994, 0.1125, 0.9604, 0.06707, 0.6557, 0.1463, 0.219, 0.137, 0.4318, 0.06703, 0.4408, 0.07988, 0.2219, 0.1909, 0.2193, 0.1909, 0.4288, 0.137, 0.4318, 0.1463, 0.219, 0.3019, 0.2219, 0.3148, 0.4408, 0.2448, 0.4318, 0.2355, 0.219, 0.3662, 0.2287, 0.3812, 0.4533, 0.3148, 0.4408, 0.3019, 0.2219, 0.07988, 0.2219, 0.06703, 0.4408, 0.0006165, 0.4533, 0.01564, 0.2287, 0.137, 0.4318, 0.1358, 0.6373, 0.06707, 0.6557, 0.06703, 0.4408, 0.1909, 0.4288, 0.1909, 0.6296, 0.1358, 0.6373, 0.137, 0.4318, 0.3148, 0.4408, 0.3147, 0.6557, 0.246, 0.6373, 0.2448, 0.4318, 0.3812, 0.4533, 0.3791, 0.6757, 0.3147, 0.6557, 0.3148, 0.4408, 0.06703, 0.4408, 0.06707, 0.6557, 0.002746, 0.6757, 0.0006165, 0.4533, 0.1066, 0.005309, 0.07988, 0.2219, 0.01564, 0.2287, 0.04925, 0.01223, 0.3326, 0.01223, 0.3662, 0.2287, 0.3019, 0.2219, 0.2752, 0.005309, 0.2752, 0.005309, 0.3019, 0.2219, 0.2355, 0.219, 0.2212, 0.001152, 0.1909, 0.0006165, 0.1909, 0.2193, 0.1463, 0.219, 0.1606, 0.001152, 0.1606, 0.001152, 0.1463, 0.219, 0.07988, 0.2219, 0.1066, 0.005309, 0.2212, 0.001152, 0.2355, 0.219, 0.1909, 0.2193, 0.1909, 0.0006165, 0.2448, 0.4318, 0.246, 0.6373, 0.1909, 0.6296, 0.1909, 0.4288, 0.2355, 0.219, 0.2448, 0.4318, 0.1909, 0.4288, 0.1909, 0.2193, 0.246, 0.6373, 0.2066, 0.9994, 0.1909, 0.999, 0.1909, 0.6296, 0.06707, 0.6557, 0.1125, 0.9604, 0.03064, 0.9138, 0.002746, 0.6757, 0.3791, 0.6757, 0.3512, 0.9138, 0.2693, 0.9604, 0.3147, 0.6557, 0.3147, 0.6557, 0.2693, 0.9604, 0.2066, 0.9994, 0.246, 0.6373, 0.1909, 0.6296, 0.1909, 0.999, 0.1752, 0.9994, 0.1358, 0.6373, 0.1358, 0.6373, 0.1752, 0.9994, 0.1125, 0.9604, 0.06707, 0.6557, 0.1463, 0.219, 0.137, 0.4318, 0.06703, 0.4408, 0.07988, 0.2219, 0.1909, 0.2193, 0.1909, 0.4288, 0.137, 0.4318, 0.1463, 0.219, 0.3019, 0.2219, 0.3148, 0.4408, 0.2448, 0.4318, 0.2355, 0.219, 0.3662, 0.2287, 0.3812, 0.4533, 0.3148, 0.4408, 0.3019, 0.2219, 0.07988, 0.2219, 0.06703, 0.4408, 0.0006165, 0.4533, 0.01564, 0.2287, 0.137, 0.4318, 0.1358, 0.6373, 0.06707, 0.6557, 0.06703, 0.4408, 0.1909, 0.4288, 0.1909, 0.6296, 0.1358, 0.6373, 0.137, 0.4318, 0.3148, 0.4408, 0.3147, 0.6557, 0.246, 0.6373, 0.2448, 0.4318, 0.3812, 0.4533, 0.3791, 0.6757, 0.3147, 0.6557, 0.3148, 0.4408, 0.06703, 0.4408, 0.06707, 0.6557, 0.002746, 0.6757, 0.0006165, 0.4533, 0.1066, 0.005309, 0.07988, 0.2219, 0.01564, 0.2287, 0.04925, 0.01223, 0.3326, 0.01223, 0.3662, 0.2287, 0.3019, 0.2219, 0.2752, 0.005309, 0.2752, 0.005309, 0.3019, 0.2219, 0.2355, 0.219, 0.2212, 0.001152, 0.1909, 0.0006165, 0.1909, 0.2193, 0.1463, 0.219, 0.1606, 0.001152, 0.1606, 0.001152, 0.1463, 0.219, 0.07988, 0.2219, 0.1066, 0.005309, 0.2212, 0.001152, 0.2355, 0.219, 0.1909, 0.2193, 0.1909, 0.0006165, 0.2448, 0.4318, 0.246, 0.6373, 0.1909, 0.6296, 0.1909, 0.4288, 0.2355, 0.219, 0.2448, 0.4318, 0.1909, 0.4288, 0.1909, 0.2193, 0.246, 0.6373, 0.2066, 0.9994, 0.1909, 0.999, 0.1909, 0.6296, 0.06707, 0.6557, 0.1125, 0.9604, 0.03064, 0.9138, 0.002746, 0.6757, 0.3791, 0.6757, 0.3512, 0.9138, 0.2693, 0.9604, 0.3147, 0.6557, 0.3147, 0.6557, 0.2693, 0.9604, 0.2066, 0.9994, 0.246, 0.6373, 0.1909, 0.6296, 0.1909, 0.999, 0.1752, 0.9994, 0.1358, 0.6373, 0.1358, 0.6373, 0.1752, 0.9994, 0.1125, 0.9604, 0.06707, 0.6557, 0.1463, 0.219, 0.137, 0.4318, 0.06703, 0.4408, 0.07988, 0.2219, 0.1909, 0.2193, 0.1909, 0.4288, 0.137, 0.4318, 0.1463, 0.219, 0.3019, 0.2219, 0.3148, 0.4408, 0.2448, 0.4318, 0.2355, 0.219, 0.3662, 0.2287, 0.3812, 0.4533, 0.3148, 0.4408, 0.3019, 0.2219, 0.07988, 0.2219, 0.06703, 0.4408, 0.0006165, 0.4533, 0.01564, 0.2287, 0.137, 0.4318, 0.1358, 0.6373, 0.06707, 0.6557, 0.06703, 0.4408, 0.1909, 0.4288, 0.1909, 0.6296, 0.1358, 0.6373, 0.137, 0.4318, 0.3148, 0.4408, 0.3147, 0.6557, 0.246, 0.6373, 0.2448, 0.4318, 0.3812, 0.4533, 0.3791, 0.6757, 0.3147, 0.6557, 0.3148, 0.4408, 0.06703, 0.4408, 0.06707, 0.6557, 0.002746, 0.6757, 0.0006165, 0.4533, 0.1066, 0.005309, 0.07988, 0.2219, 0.01564, 0.2287, 0.04925, 0.01223, 0.3326, 0.01223, 0.3662, 0.2287, 0.3019, 0.2219, 0.2752, 0.005309, 0.2752, 0.005309, 0.3019, 0.2219, 0.2355, 0.219, 0.2212, 0.001152, 0.1909, 0.0006165, 0.1909, 0.2193, 0.1463, 0.219, 0.1606, 0.001152, 0.1606, 0.001152, 0.1463, 0.219, 0.07988, 0.2219, 0.1066, 0.005309, 0.2212, 0.001152, 0.2355, 0.219, 0.1909, 0.2193, 0.1909, 0.0006165, 0.2448, 0.4318, 0.246, 0.6373, 0.1909, 0.6296, 0.1909, 0.4288, 0.2355, 0.219, 0.2448, 0.4318, 0.1909, 0.4288, 0.1909, 0.2193, 0.246, 0.6373, 0.2066, 0.9994, 0.1909, 0.999, 0.1909, 0.6296, 0.06707, 0.6557, 0.1125, 0.9604, 0.03064, 0.9138, 0.002746, 0.6757, 0.3791, 0.6757, 0.3512, 0.9138, 0.2693, 0.9604, 0.3147, 0.6557, 0.3147, 0.6557, 0.2693, 0.9604, 0.2066, 0.9994, 0.246, 0.6373, 0.1909, 0.6296, 0.1909, 0.999, 0.1752, 0.9994, 0.1358, 0.6373, 0.1358, 0.6373, 0.1752, 0.9994, 0.1125, 0.9604, 0.06707, 0.6557, 0.1463, 0.219, 0.137, 0.4318, 0.06703, 0.4408, 0.07988, 0.2219, 0.1909, 0.2193, 0.1909, 0.4288, 0.137, 0.4318, 0.1463, 0.219, 0.3019, 0.2219, 0.3148, 0.4408, 0.2448, 0.4318, 0.2355, 0.219, 0.3662, 0.2287, 0.3812, 0.4533, 0.3148, 0.4408, 0.3019, 0.2219, 0.07988, 0.2219, 0.06703, 0.4408, 0.0006165, 0.4533, 0.01564, 0.2287, 0.137, 0.4318, 0.1358, 0.6373, 0.06707, 0.6557, 0.06703, 0.4408, 0.1909, 0.4288, 0.1909, 0.6296, 0.1358, 0.6373, 0.137, 0.4318, 0.3148, 0.4408, 0.3147, 0.6557, 0.246, 0.6373, 0.2448, 0.4318, 0.3812, 0.4533, 0.3791, 0.6757, 0.3147, 0.6557, 0.3148, 0.4408, 0.06703, 0.4408, 0.06707, 0.6557, 0.002746, 0.6757, 0.0006165, 0.4533, 0.1066, 0.005309, 0.07988, 0.2219, 0.01564, 0.2287, 0.04925, 0.01223, 0.3326, 0.01223, 0.3662, 0.2287, 0.3019, 0.2219, 0.2752, 0.005309, 0.2752, 0.005309, 0.3019, 0.2219, 0.2355, 0.219, 0.2212, 0.001152, 0.1909, 0.0006165, 0.1909, 0.2193, 0.1463, 0.219, 0.1606, 0.001152, 0.1606, 0.001152, 0.1463, 0.219, 0.07988, 0.2219, 0.1066, 0.005309, 0.2212, 0.001152, 0.2355, 0.219, 0.1909, 0.2193, 0.1909, 0.0006165, 0.2448, 0.4318, 0.246, 0.6373, 0.1909, 0.6296, 0.1909, 0.4288, 0.2355, 0.219, 0.2448, 0.4318, 0.1909, 0.4288, 0.1909, 0.2193, 0.246, 0.6373, 0.2066, 0.9994, 0.1909, 0.999, 0.1909, 0.6296])
me_plane_010.materials.append(mat_leaves)
me_plane_010.use_mirror_y = True
me_plane_010.update()
me_cube_004 = bpy.data.meshes.new('Cube.004')
me_cube_004.from_pydata([(-0.9098, -0.1896, -1.108), (-0.6123, -0.2251, 1.055), (-0.9124, 0.2054, -1.103), (-0.6123, 0.2251, 1.055), (0.5741, -0.3977, -1.091), (0.661, -0.2405, 1.055), (0.5728, 0.4105, -1.089), (0.661, 0.2405, 1.055), (-1.189, -0.3988, -0.4486), (-1.024, -0.48, 0.09189), (-0.7133, -0.3021, 0.8079), (-0.7133, 0.3021, 0.8079), (-1.025, 0.4701, 0.0941), (-1.189, 0.204, -0.4489), (0.7927, 0.3271, 0.7875), (1.09, 0.5378, 0.1257), (0.8119, 0.4918, -0.6672), (0.7927, -0.3271, 0.7875), (1.091, -0.5407, 0.1242), (0.8136, -0.4894, -0.67), (7.229, -2.632, 8.386), (10.35, -2.55, 10.12), (7.097, -2.241, 8.406), (10.19, -2.105, 10.14), (8.545, -2.751, 8.055), (11.4, -2.492, 9.834), (8.27, -1.952, 8.088), (11.24, -2.016, 9.853), (7.942, -2.825, 8.992), (8.82, -2.871, 9.403), (9.962, -2.644, 9.938), (9.755, -2.046, 9.961), (8.497, -1.931, 9.442), (7.735, -2.229, 9.015), (10.96, -1.935, 9.603), (10.26, -1.74, 8.99), (8.998, -1.838, 8.389), (11.19, -2.582, 9.578), (10.63, -2.807, 8.948), (9.331, -2.809, 8.349), (21.8, 0.4083, 4.828), (22.95, -0.6904, 6.634), (22.72, 0.5002, 4.781), (23.99, -0.5843, 6.576), (21.54, -0.176, 4.567), (23.09, -1.147, 6.376), (23.42, 0.01411, 4.464), (24.21, -1.033, 6.314), (21.64, 0.1582, 5.479), (21.77, -0.1657, 5.922), (22.62, -0.5602, 6.452), (24.02, -0.4177, 6.374), (23.98, 0.05775, 5.801), (23.04, 0.3003, 5.401), (24.29, -0.9381, 6.046), (24.46, -0.6929, 5.388), (23.87, -0.2439, 4.768), (22.76, -1.092, 6.131), (21.95, -0.9469, 5.526), (21.59, -0.4746, 4.892), (19.67, 0.9207, 4.884), (21.99, 2.63, 5.805), (19.08, 1.161, 4.689), (21.31, 2.9, 5.579), (21.0, 0.863, 4.546), (22.87, 2.667, 5.426), (19.79, 1.349, 4.142), (22.15, 2.956, 5.185), (20.43, 1.309, 5.377), (21.18, 1.696, 5.616), (21.8, 2.384, 5.761), (20.89, 2.746, 5.458), (19.75, 2.268, 5.141), (19.52, 1.671, 5.074), (21.85, 2.8, 4.979), (21.1, 2.411, 4.479), (20.23, 1.743, 4.222), (22.84, 2.407, 5.307), (22.73, 1.763, 5.019), (21.7, 1.152, 4.712)], [], [(10, 1, 3, 11), (11, 3, 7, 14), (14, 7, 5, 17), (17, 5, 1, 10), (2, 6, 4, 0), (7, 3, 1, 5), (4, 19, 8, 0), (19, 18, 9, 8), (18, 17, 10, 9), (6, 16, 19, 4), (16, 15, 18, 19), (15, 14, 17, 18), (2, 13, 16, 6), (13, 12, 15, 16), (12, 11, 14, 15), (0, 8, 13, 2), (8, 9, 12, 13), (9, 10, 11, 12), (30, 21, 23, 31), (31, 23, 27, 34), (34, 27, 25, 37), (37, 25, 21, 30), (22, 26, 24, 20), (27, 23, 21, 25), (24, 39, 28, 20), (39, 38, 29, 28), (38, 37, 30, 29), (26, 36, 39, 24), (36, 35, 38, 39), (35, 34, 37, 38), (22, 33, 36, 26), (33, 32, 35, 36), (32, 31, 34, 35), (20, 28, 33, 22), (28, 29, 32, 33), (29, 30, 31, 32), (50, 41, 43, 51), (51, 43, 47, 54), (54, 47, 45, 57), (57, 45, 41, 50), (42, 46, 44, 40), (47, 43, 41, 45), (44, 59, 48, 40), (59, 58, 49, 48), (58, 57, 50, 49), (46, 56, 59, 44), (56, 55, 58, 59), (55, 54, 57, 58), (42, 53, 56, 46), (53, 52, 55, 56), (52, 51, 54, 55), (40, 48, 53, 42), (48, 49, 52, 53), (49, 50, 51, 52), (70, 61, 63, 71), (71, 63, 67, 74), (74, 67, 65, 77), (77, 65, 61, 70), (62, 66, 64, 60), (67, 63, 61, 65), (64, 79, 68, 60), (79, 78, 69, 68), (78, 77, 70, 69), (66, 76, 79, 64), (76, 75, 78, 79), (75, 74, 77, 78), (62, 73, 76, 66), (73, 72, 75, 76), (72, 71, 74, 75), (60, 68, 73, 62), (68, 69, 72, 73), (69, 70, 71, 72)])
_uv = me_cube_004.uv_layers.new(name='UVMap')
_uv.uv.foreach_set('vector', [0.5624, 0.0, 0.625, 0.0, 0.625, 0.25, 0.5624, 0.25, 0.5624, 0.25, 0.625, 0.25, 0.625, 0.5, 0.5624, 0.5, 0.5624, 0.5, 0.625, 0.5, 0.625, 0.75, 0.5624, 0.75, 0.5624, 0.75, 0.625, 0.75, 0.625, 1.0, 0.5624, 1.0, 0.125, 0.5, 0.375, 0.5, 0.375, 0.75, 0.125, 0.75, 0.625, 0.5, 0.875, 0.5, 0.875, 0.75, 0.625, 0.75, 0.375, 0.75, 0.4374, 0.75, 0.4374, 1.0, 0.375, 1.0, 0.4374, 0.75, 0.4999, 0.75, 0.4999, 1.0, 0.4374, 1.0, 0.4999, 0.75, 0.5624, 0.75, 0.5624, 1.0, 0.4999, 1.0, 0.375, 0.5, 0.4374, 0.5, 0.4374, 0.75, 0.375, 0.75, 0.4374, 0.5, 0.4999, 0.5, 0.4999, 0.75, 0.4374, 0.75, 0.4999, 0.5, 0.5624, 0.5, 0.5624, 0.75, 0.4999, 0.75, 0.375, 0.25, 0.4374, 0.25, 0.4374, 0.5, 0.375, 0.5, 0.4374, 0.25, 0.4999, 0.25, 0.4999, 0.5, 0.4374, 0.5, 0.4999, 0.25, 0.5624, 0.25, 0.5624, 0.5, 0.4999, 0.5, 0.375, 0.0, 0.4374, 0.0, 0.4374, 0.25, 0.375, 0.25, 0.4374, 0.0, 0.4999, 0.0, 0.4999, 0.25, 0.4374, 0.25, 0.4999, 0.0, 0.5624, 0.0, 0.5624, 0.25, 0.4999, 0.25, 0.5624, 0.0, 0.625, 0.0, 0.625, 0.25, 0.5624, 0.25, 0.5624, 0.25, 0.625, 0.25, 0.625, 0.5, 0.5624, 0.5, 0.5624, 0.5, 0.625, 0.5, 0.625, 0.75, 0.5624, 0.75, 0.5624, 0.75, 0.625, 0.75, 0.625, 1.0, 0.5624, 1.0, 0.125, 0.5, 0.375, 0.5, 0.375, 0.75, 0.125, 0.75, 0.625, 0.5, 0.875, 0.5, 0.875, 0.75, 0.625, 0.75, 0.375, 0.75, 0.4374, 0.75, 0.4374, 1.0, 0.375, 1.0, 0.4374, 0.75, 0.4999, 0.75, 0.4999, 1.0, 0.4374, 1.0, 0.4999, 0.75, 0.5624, 0.75, 0.5624, 1.0, 0.4999, 1.0, 0.375, 0.5, 0.4374, 0.5, 0.4374, 0.75, 0.375, 0.75, 0.4374, 0.5, 0.4999, 0.5, 0.4999, 0.75, 0.4374, 0.75, 0.4999, 0.5, 0.5624, 0.5, 0.5624, 0.75, 0.4999, 0.75, 0.375, 0.25, 0.4374, 0.25, 0.4374, 0.5, 0.375, 0.5, 0.4374, 0.25, 0.4999, 0.25, 0.4999, 0.5, 0.4374, 0.5, 0.4999, 0.25, 0.5624, 0.25, 0.5624, 0.5, 0.4999, 0.5, 0.375, 0.0, 0.4374, 0.0, 0.4374, 0.25, 0.375, 0.25, 0.4374, 0.0, 0.4999, 0.0, 0.4999, 0.25, 0.4374, 0.25, 0.4999, 0.0, 0.5624, 0.0, 0.5624, 0.25, 0.4999, 0.25, 0.5624, 0.0, 0.625, 0.0, 0.625, 0.25, 0.5624, 0.25, 0.5624, 0.25, 0.625, 0.25, 0.625, 0.5, 0.5624, 0.5, 0.5624, 0.5, 0.625, 0.5, 0.625, 0.75, 0.5624, 0.75, 0.5624, 0.75, 0.625, 0.75, 0.625, 1.0, 0.5624, 1.0, 0.125, 0.5, 0.375, 0.5, 0.375, 0.75, 0.125, 0.75, 0.625, 0.5, 0.875, 0.5, 0.875, 0.75, 0.625, 0.75, 0.375, 0.75, 0.4374, 0.75, 0.4374, 1.0, 0.375, 1.0, 0.4374, 0.75, 0.4999, 0.75, 0.4999, 1.0, 0.4374, 1.0, 0.4999, 0.75, 0.5624, 0.75, 0.5624, 1.0, 0.4999, 1.0, 0.375, 0.5, 0.4374, 0.5, 0.4374, 0.75, 0.375, 0.75, 0.4374, 0.5, 0.4999, 0.5, 0.4999, 0.75, 0.4374, 0.75, 0.4999, 0.5, 0.5624, 0.5, 0.5624, 0.75, 0.4999, 0.75, 0.375, 0.25, 0.4374, 0.25, 0.4374, 0.5, 0.375, 0.5, 0.4374, 0.25, 0.4999, 0.25, 0.4999, 0.5, 0.4374, 0.5, 0.4999, 0.25, 0.5624, 0.25, 0.5624, 0.5, 0.4999, 0.5, 0.375, 0.0, 0.4374, 0.0, 0.4374, 0.25, 0.375, 0.25, 0.4374, 0.0, 0.4999, 0.0, 0.4999, 0.25, 0.4374, 0.25, 0.4999, 0.0, 0.5624, 0.0, 0.5624, 0.25, 0.4999, 0.25, 0.5624, 0.0, 0.625, 0.0, 0.625, 0.25, 0.5624, 0.25, 0.5624, 0.25, 0.625, 0.25, 0.625, 0.5, 0.5624, 0.5, 0.5624, 0.5, 0.625, 0.5, 0.625, 0.75, 0.5624, 0.75, 0.5624, 0.75, 0.625, 0.75, 0.625, 1.0, 0.5624, 1.0, 0.125, 0.5, 0.375, 0.5, 0.375, 0.75, 0.125, 0.75, 0.625, 0.5, 0.875, 0.5, 0.875, 0.75, 0.625, 0.75, 0.375, 0.75, 0.4374, 0.75, 0.4374, 1.0, 0.375, 1.0, 0.4374, 0.75, 0.4999, 0.75, 0.4999, 1.0, 0.4374, 1.0, 0.4999, 0.75, 0.5624, 0.75, 0.5624, 1.0, 0.4999, 1.0, 0.375, 0.5, 0.4374, 0.5, 0.4374, 0.75, 0.375, 0.75, 0.4374, 0.5, 0.4999, 0.5, 0.4999, 0.75, 0.4374, 0.75, 0.4999, 0.5, 0.5624, 0.5, 0.5624, 0.75, 0.4999, 0.75, 0.375, 0.25, 0.4374, 0.25, 0.4374, 0.5, 0.375, 0.5, 0.4374, 0.25, 0.4999, 0.25, 0.4999, 0.5, 0.4374, 0.5, 0.4999, 0.25, 0.5624, 0.25, 0.5624, 0.5, 0.4999, 0.5, 0.375, 0.0, 0.4374, 0.0, 0.4374, 0.25, 0.375, 0.25, 0.4374, 0.0, 0.4999, 0.0, 0.4999, 0.25, 0.4374, 0.25, 0.4999, 0.0, 0.5624, 0.0, 0.5624, 0.25, 0.4999, 0.25])
me_cube_004.materials.append(mat_material_002)
me_cube_004.update()

# ---- objects
ob_cube = bpy.data.objects.new('Cube', me_cube)
ob_plane_010 = bpy.data.objects.new('Plane.010', me_plane_010)
ob_cube_004 = bpy.data.objects.new('Cube.004', me_cube_004)

# ---- transforms, parenting, visibility, modifiers, constraints
ob_cube.location = (0.0, 0.0, 0.0)
ob_cube.scale = (1.0, 1.0, -15.96)
ob_plane_010.location = (-2.072, -0.4642, 9.999)
ob_plane_010.rotation_euler = (0.1174, -0.2815, 5.651)
ob_plane_010.scale = (0.9015, 0.9015, 0.9015)
ob_plane_010.use_mesh_mirror_y = True
ob_cube_004.location = (-0.2157, 2.103, 0.7843)
ob_cube_004.rotation_euler = (0.05509, -0.5795, -0.1703)
ob_cube_004.scale = (0.5207, 1.257, 1.257)

# ---- collection membership
col_collection.objects.link(ob_cube)
col_collection.objects.link(ob_plane_010)
col_collection.objects.link(ob_cube_004)

# ---- scene / render settings (as saved in the file)
scene.frame_start = 1; scene.frame_end = 250; scene.frame_set(1)
scene.render.engine = 'CYCLES'
scene.cycles.max_bounces = 16
bpy.context.view_layer.update()

# ---- added for rendering (the .blend has no active camera and no usable light): camera, sun
cam_auto = bpy.data.cameras.new('AutoCamera')
cam_auto.lens = 50.0
cam_auto.sensor_width = 36.0
cam_auto.clip_end = 1203.64
ob_auto_camera = bpy.data.objects.new('AutoCamera', cam_auto)
scene.collection.objects.link(ob_auto_camera)
ob_auto_camera.location = (68.7545, -83.2691, 52.9408)
ob_auto_camera.rotation_euler = (1.09748, -7.21219e-08, 0.694738)
scene.camera = ob_auto_camera
light_auto_sun = bpy.data.lights.new('AutoSun', 'SUN')
light_auto_sun.energy = 3.0
light_auto_sun.angle = 0.0523599
ob_auto_sun = bpy.data.objects.new('AutoSun', light_auto_sun)
scene.collection.objects.link(ob_auto_sun)
ob_auto_sun.rotation_euler = (0.872665, 0.174533, 0.523599)
bpy.context.view_layer.update()
